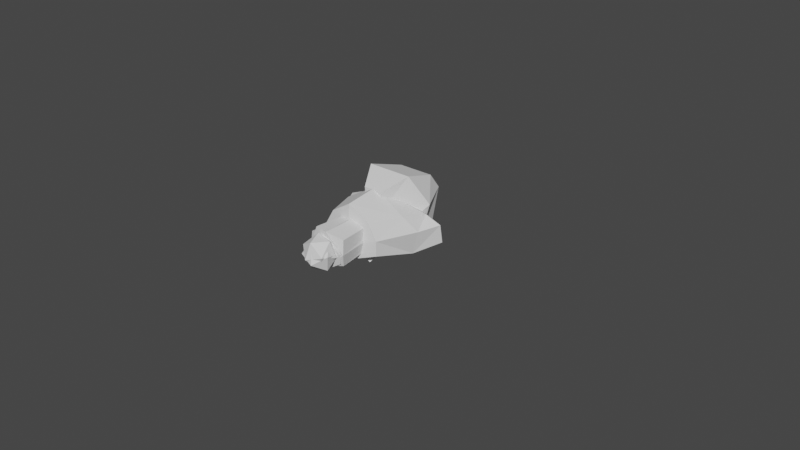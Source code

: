 # Source: male.blend  (saved by Blender 4.3.34; exported with 4.5.12 LTS)
import bpy
from mathutils import Matrix  # noqa: F401  (used for matrix-valued properties, if any)

bpy.ops.wm.read_factory_settings(use_empty=True)
scene = bpy.context.scene
scene.name = 'Scene'

# ---- collections
col_human = bpy.data.collections.new('Human'); scene.collection.children.link(col_human)
col_head = bpy.data.collections.new('Head'); col_human.children.link(col_head)
col_body = bpy.data.collections.new('Body'); col_human.children.link(col_body)
col_arms = bpy.data.collections.new('Arms'); col_human.children.link(col_arms)
col_left_arm = bpy.data.collections.new('Left Arm'); col_arms.children.link(col_left_arm)
col_right_arm = bpy.data.collections.new('Right Arm'); col_arms.children.link(col_right_arm)
col_legs = bpy.data.collections.new('Legs'); col_human.children.link(col_legs)
col_left_leg = bpy.data.collections.new('Left Leg'); col_legs.children.link(col_left_leg)
col_right_leg = bpy.data.collections.new('Right Leg'); col_legs.children.link(col_right_leg)

# ---- world
world_world = bpy.data.worlds.new('World'); scene.world = world_world
world_world.use_nodes = True; world_world.node_tree.nodes.clear()
_N = world_world.node_tree.nodes; _L = world_world.node_tree.links
n0 = _N.new('ShaderNodeOutputWorld'); n0.name = 'World Output'; n0.location = (300, 300)
n1 = _N.new('ShaderNodeBackground'); n1.name = 'Background'; n1.location = (10, 300)
n1.inputs[0].default_value = (0.05088, 0.05088, 0.05088, 1.0)
_L.new(n1.outputs[0], n0.inputs[0])
n0.is_active_output = True
world_world.color = (0.05088, 0.05088, 0.05088)
world_world.use_sun_shadow = False
world_world.sun_shadow_jitter_overblur = 0.0

# ---- meshes
me_head = bpy.data.meshes.new('Head')
me_head.from_pydata([(0.2672, -0.2854, -1.068), (0.4962, -0.24, 0.6442), (0.6221, 0.7898, -0.7205), (0.5076, 1.169, 0.7167), (0.7137, 1.22, -0.01374), (0.6221, -0.5994, -0.4179), (-3.051e-18, 0.7898, -0.7205), (-3.051e-18, 1.169, 0.7167), (-3.051e-18, -0.2854, -1.068), (-3.051e-18, -0.24, 0.6442), (1.207e-08, -0.5994, -0.4179), (-3.051e-18, 1.22, -0.01374), (0.2672, 0.2199, -1.014), (0.5076, 0.2199, 0.9863), (1.0, 0.2199, -0.01374), (-3.051e-18, 0.2199, 0.9863), (-3.051e-18, 0.2199, -1.014)], [], [(11, 7, 3, 4), (14, 13, 1, 5), (16, 12, 0, 8), (12, 14, 5, 0), (6, 11, 4, 2), (0, 5, 10, 8), (13, 15, 9, 1), (5, 1, 9, 10), (3, 7, 15, 13), (2, 4, 14, 12), (6, 2, 12, 16), (4, 3, 13, 14)])
_uv = me_head.uv_layers.new(name='UVMap')
_uv.uv.foreach_set('vector', [0.5, 0.375, 0.625, 0.375, 0.625, 0.5, 0.5, 0.5, 0.5, 0.625, 0.625, 0.625, 0.625, 0.75, 0.5, 0.75, 0.25, 0.625, 0.375, 0.625, 0.375, 0.75, 0.25, 0.75, 0.375, 0.625, 0.5, 0.625, 0.5, 0.75, 0.375, 0.75, 0.375, 0.375, 0.5, 0.375, 0.5, 0.5, 0.375, 0.5, 0.375, 0.75, 0.5, 0.75, 0.5, 0.875, 0.375, 0.875, 0.625, 0.625, 0.75, 0.625, 0.75, 0.75, 0.625, 0.75, 0.5, 0.75, 0.625, 0.75, 0.625, 0.875, 0.5, 0.875, 0.625, 0.5, 0.75, 0.5, 0.75, 0.625, 0.625, 0.625, 0.375, 0.5, 0.5, 0.5, 0.5, 0.625, 0.375, 0.625, 0.25, 0.5, 0.375, 0.5, 0.375, 0.625, 0.25, 0.625, 0.5, 0.5, 0.625, 0.5, 0.625, 0.625, 0.5, 0.625])
me_head.use_remesh_fix_poles = True
me_head.use_remesh_preserve_attributes = False
me_head.update()
me_cube_001 = bpy.data.meshes.new('Cube.001')
me_cube_001.from_pydata([(0.02741, 0.06572, 0.9098), (0.02741, 0.08092, 0.8228), (0.02741, 0.01139, 0.9026), (0.02741, 0.02659, 0.8155), (-0.02741, 0.06572, 0.9098), (-0.02741, 0.08092, 0.8228), (-0.02741, 0.01139, 0.9026), (-0.02741, 0.02659, 0.8155), (0.03654, 0.03855, 0.9062), (0.03654, 0.05376, 0.8191), (-0.03654, 0.03855, 0.9062), (-0.03654, 0.05376, 0.8191), (1.164e-10, 0.002332, 0.9014), (0.0, 0.01754, 0.8143), (1.164e-10, 0.07478, 0.911), (0.0, 0.08998, 0.824)], [], [(8, 9, 3, 2), (12, 13, 7, 6), (10, 11, 5, 4), (14, 15, 1, 0), (6, 7, 11, 10), (0, 1, 9, 8), (4, 5, 15, 14), (2, 3, 13, 12)])
_uv = me_cube_001.uv_layers.new(name='UVMap')
_uv.uv.foreach_set('vector', [0.375, 0.125, 0.625, 0.125, 0.625, 0.25, 0.375, 0.25, 0.375, 0.375, 0.625, 0.375, 0.625, 0.5, 0.375, 0.5, 0.375, 0.625, 0.625, 0.625, 0.625, 0.75, 0.375, 0.75, 0.375, 0.875, 0.625, 0.875, 0.625, 1.0, 0.375, 1.0, 0.375, 0.5, 0.625, 0.5, 0.625, 0.625, 0.375, 0.625, 0.375, 0.0, 0.625, 0.0, 0.625, 0.125, 0.375, 0.125, 0.375, 0.75, 0.625, 0.75, 0.625, 0.875, 0.375, 0.875, 0.375, 0.25, 0.625, 0.25, 0.625, 0.375, 0.375, 0.375])
me_cube_001.use_remesh_fix_poles = True
me_cube_001.use_remesh_preserve_attributes = False
me_cube_001.update()
me_cube_004 = bpy.data.meshes.new('Cube.004')
me_cube_004.from_pydata([(0.5353, 0.1464, 0.114), (0.5403, 0.0745, 0.6537), (0.5603, 0.9316, 0.2867), (0.4623, 0.9366, 0.646), (-0.0231, 0.9323, -0.11), (-0.03852, 0.9729, 0.5956), (-0.02097, 0.1425, -0.2426), (-0.01612, -0.04848, 0.7408), (0.7841, 0.8006, -0.02527), (0.6217, 0.908, 0.767), (-0.01307, 0.908, 0.767), (0.04574, 0.8183, -0.2641)], [], [(4, 5, 3, 2), (8, 9, 1, 0), (11, 8, 0, 6), (9, 10, 7, 1), (0, 1, 7, 6), (3, 5, 10, 9), (4, 2, 8, 11), (2, 3, 9, 8)])
_uv = me_cube_004.uv_layers.new(name='UVMap')
_uv.uv.foreach_set('vector', [0.375, 0.375, 0.625, 0.375, 0.625, 0.5, 0.375, 0.5, 0.375, 0.625, 0.625, 0.625, 0.625, 0.75, 0.375, 0.75, 0.25, 0.625, 0.375, 0.625, 0.375, 0.75, 0.25, 0.75, 0.625, 0.625, 0.75, 0.625, 0.75, 0.75, 0.625, 0.75, 0.375, 0.75, 0.625, 0.75, 0.625, 0.875, 0.375, 0.875, 0.625, 0.5, 0.75, 0.5, 0.75, 0.625, 0.625, 0.625, 0.25, 0.5, 0.375, 0.5, 0.375, 0.625, 0.25, 0.625, 0.375, 0.5, 0.625, 0.5, 0.625, 0.625, 0.375, 0.625])
me_cube_004.use_remesh_fix_poles = True
me_cube_004.use_remesh_preserve_attributes = False
me_cube_004.update()
me_cube_002 = bpy.data.meshes.new('Cube.002')
me_cube_002.from_pydata([(0.4141, 0.1113, -0.313), (0.7441, 0.2663, 0.8431), (0.5779, 0.69, -0.3174), (1.032, 0.7774, 0.9571), (0.7473, 0.9006, 0.4823), (0.6352, 0.1548, 0.3269), (5.127e-17, 0.9058, -0.42), (0.0007593, 0.9564, 0.9979), (-0.006288, -0.1559, -0.3406), (-0.0102, 0.2022, 1.093), (0.009413, -0.2203, 0.3361), (0.002543, 0.9809, 0.2307), (0.5779, 0.4022, -0.3174), (1.041, 0.4022, 0.8803), (0.8615, 0.4394, 0.4788), (0.04475, 0.5112, 1.215), (5.127e-17, 0.618, -0.42)], [], [(7, 3, 4), (14, 13, 1), (16, 12, 0, 8), (12, 14, 5), (6, 11, 4, 2), (5, 10, 8), (13, 15, 9, 1), (1, 9, 10), (3, 7, 15, 13), (4, 14, 12), (6, 2, 12, 16), (4, 3, 13), (5, 14, 1), (0, 12, 5), (2, 4, 12), (14, 4, 13), (5, 1, 10), (0, 5, 8), (11, 7, 4)])
_uv = me_cube_002.uv_layers.new(name='UVMap')
_uv.uv.foreach_set('vector', [0.625, 0.375, 0.625, 0.5, 0.5, 0.5, 0.5, 0.625, 0.625, 0.625, 0.625, 0.75, 0.25, 0.625, 0.375, 0.625, 0.375, 0.75, 0.25, 0.75, 0.375, 0.625, 0.5, 0.625, 0.5, 0.75, 0.375, 0.375, 0.5, 0.375, 0.5, 0.5, 0.375, 0.5, 0.5, 0.75, 0.5, 0.875, 0.375, 0.875, 0.625, 0.625, 0.75, 0.625, 0.75, 0.75, 0.625, 0.75, 0.625, 0.75, 0.625, 0.875, 0.5, 0.875, 0.625, 0.5, 0.75, 0.5, 0.75, 0.625, 0.625, 0.625, 0.5, 0.5, 0.5, 0.625, 0.375, 0.625, 0.25, 0.5, 0.375, 0.5, 0.375, 0.625, 0.25, 0.625, 0.5, 0.5, 0.625, 0.5, 0.625, 0.625, 0.5, 0.75, 0.5, 0.625, 0.625, 0.75, 0.375, 0.75, 0.375, 0.625, 0.5, 0.75, 0.375, 0.5, 0.5, 0.5, 0.375, 0.625, 0.5, 0.625, 0.5, 0.5, 0.625, 0.625, 0.5, 0.75, 0.625, 0.75, 0.5, 0.875, 0.375, 0.75, 0.5, 0.75, 0.375, 0.875, 0.5, 0.375, 0.625, 0.375, 0.5, 0.5])
me_cube_002.use_remesh_fix_poles = True
me_cube_002.use_remesh_preserve_attributes = False
me_cube_002.update()
me_cube_003 = bpy.data.meshes.new('Cube.003')
me_cube_003.from_pydata([(0.5574, -0.4539, -0.3116), (0.4264, -0.4539, 0.7038), (0.7658, 0.6768, -0.1893), (0.6255, 0.6415, 0.6236), (0.8293, -0.05243, -0.1585), (0.9041, 0.02373, 0.731), (0.02901, 0.7284, -0.2167), (0.03611, 0.6943, 0.6366), (0.001779, -0.5715, -0.3206), (0.006575, -0.5869, 0.4956), (0.0, 0.0, 0.766), (0.0, 0.0, -0.287)], [], [(6, 7, 3, 2), (4, 5, 1, 0), (11, 4, 0, 8), (6, 2, 4, 11), (2, 3, 5, 4), (3, 7, 10, 5), (5, 10, 9, 1), (0, 1, 9, 8)])
_uv = me_cube_003.uv_layers.new(name='UVMap')
_uv.uv.foreach_set('vector', [0.375, 0.375, 0.625, 0.375, 0.625, 0.5, 0.375, 0.5, 0.375, 0.625, 0.625, 0.625, 0.625, 0.75, 0.375, 0.75, 0.25, 0.625, 0.375, 0.625, 0.375, 0.75, 0.25, 0.75, 0.25, 0.5, 0.375, 0.5, 0.375, 0.625, 0.25, 0.625, 0.375, 0.5, 0.625, 0.5, 0.625, 0.625, 0.375, 0.625, 0.625, 0.5, 0.75, 0.5, 0.75, 0.625, 0.625, 0.625, 0.625, 0.625, 0.75, 0.625, 0.75, 0.75, 0.625, 0.75, 0.375, 0.75, 0.625, 0.75, 0.625, 0.875, 0.375, 0.875])
me_cube_003.use_remesh_fix_poles = True
me_cube_003.use_remesh_preserve_attributes = False
me_cube_003.update()
me_cube_008 = bpy.data.meshes.new('Cube.008')
me_cube_008.from_pydata([(-1.0, -1.0, -1.0), (-1.0, -1.0, 1.0), (-1.0, 1.95, -1.039), (-1.0, 1.95, 0.9607), (1.0, -1.0, -1.0), (1.0, -1.0, 1.0), (1.0, 1.95, -1.039), (1.0, 1.95, 0.9607), (-1.472, -1.472, 0.01257), (-1.472, 2.422, -0.02669), (1.472, 2.422, -0.02669), (1.472, -1.472, 0.01257)], [], [(8, 1, 3, 9), (9, 3, 7, 10), (10, 7, 5, 11), (11, 5, 1, 8), (2, 6, 4, 0), (7, 3, 1, 5), (4, 11, 8, 0), (6, 10, 11, 4), (2, 9, 10, 6), (0, 8, 9, 2)])
_uv = me_cube_008.uv_layers.new(name='UVMap')
_uv.uv.foreach_set('vector', [0.5016, 0.0, 0.625, 0.0, 0.625, 0.25, 0.5016, 0.25, 0.5016, 0.25, 0.625, 0.25, 0.625, 0.5, 0.5016, 0.5, 0.5016, 0.5, 0.625, 0.5, 0.625, 0.75, 0.5016, 0.75, 0.5016, 0.75, 0.625, 0.75, 0.625, 1.0, 0.5016, 1.0, 0.125, 0.5, 0.375, 0.5, 0.375, 0.75, 0.125, 0.75, 0.625, 0.5, 0.875, 0.5, 0.875, 0.75, 0.625, 0.75, 0.375, 0.75, 0.5016, 0.75, 0.5016, 1.0, 0.375, 1.0, 0.375, 0.5, 0.5016, 0.5, 0.5016, 0.75, 0.375, 0.75, 0.375, 0.25, 0.5016, 0.25, 0.5016, 0.5, 0.375, 0.5, 0.375, 0.0, 0.5016, 0.0, 0.5016, 0.25, 0.375, 0.25])
me_cube_008.use_remesh_fix_poles = True
me_cube_008.use_remesh_preserve_attributes = False
me_cube_008.update()
me_icosphere_005 = bpy.data.meshes.new('Icosphere.005')
me_icosphere_005.from_pydata([(0.0, 0.0, -1.0), (0.7236, -0.5257, -0.4472), (-0.2764, -0.8506, -0.4472), (-0.8944, 0.0, -0.4472), (-0.2764, 0.8506, -0.4472), (0.7236, 0.5257, -0.4472), (0.2764, -0.8506, 0.4472), (-0.7236, -0.5257, 0.4472), (-0.7236, 0.5257, 0.4472), (0.2764, 0.8506, 0.4472), (0.8944, 0.0, 0.4472), (0.0, 0.0, 1.0)], [], [(0, 1, 2), (1, 0, 5), (0, 2, 3), (0, 3, 4), (0, 4, 5), (1, 5, 10), (2, 1, 6), (3, 2, 7), (4, 3, 8), (5, 4, 9), (1, 10, 6), (2, 6, 7), (3, 7, 8), (4, 8, 9), (5, 9, 10), (6, 10, 11), (7, 6, 11), (8, 7, 11), (9, 8, 11), (10, 9, 11)])
_uv = me_icosphere_005.uv_layers.new(name='UVMap')
_uv.uv.foreach_set('vector', [0.1818, 0.0, 0.2727, 0.1575, 0.09091, 0.1575, 0.2727, 0.1575, 0.3636, 0.0, 0.4545, 0.1575, 0.9091, 0.0, 1.0, 0.1575, 0.8182, 0.1575, 0.7273, 0.0, 0.8182, 0.1575, 0.6364, 0.1575, 0.5455, 0.0, 0.6364, 0.1575, 0.4545, 0.1575, 0.2727, 0.1575, 0.4545, 0.1575, 0.3636, 0.3149, 0.09091, 0.1575, 0.2727, 0.1575, 0.1818, 0.3149, 0.8182, 0.1575, 1.0, 0.1575, 0.9091, 0.3149, 0.6364, 0.1575, 0.8182, 0.1575, 0.7273, 0.3149, 0.4545, 0.1575, 0.6364, 0.1575, 0.5455, 0.3149, 0.2727, 0.1575, 0.3636, 0.3149, 0.1818, 0.3149, 0.09091, 0.1575, 0.1818, 0.3149, 0.0, 0.3149, 0.8182, 0.1575, 0.9091, 0.3149, 0.7273, 0.3149, 0.6364, 0.1575, 0.7273, 0.3149, 0.5455, 0.3149, 0.4545, 0.1575, 0.5455, 0.3149, 0.3636, 0.3149, 0.1818, 0.3149, 0.3636, 0.3149, 0.2727, 0.4724, 0.0, 0.3149, 0.1818, 0.3149, 0.09091, 0.4724, 0.7273, 0.3149, 0.9091, 0.3149, 0.8182, 0.4724, 0.5455, 0.3149, 0.7273, 0.3149, 0.6364, 0.4724, 0.3636, 0.3149, 0.5455, 0.3149, 0.4545, 0.4724])
me_icosphere_005.use_remesh_fix_poles = True
me_icosphere_005.use_remesh_preserve_attributes = False
me_icosphere_005.update()
me_cube_009 = bpy.data.meshes.new('Cube.009')
me_cube_009.from_pydata([(-0.2314, -0.6664, -0.8336), (-1.0, -1.0, 1.0), (-0.2314, 0.6937, -0.8336), (-1.0, 1.0, 1.0), (1.129, -0.6664, -0.8336), (1.0, -1.0, 1.0), (1.129, 0.6937, -0.8336), (1.0, 1.0, 1.0), (-0.76, -1.055, 0.4244), (-0.76, 1.055, 0.4244), (1.349, 1.055, 0.4244), (1.349, -1.055, 0.4244)], [], [(8, 1, 3, 9), (9, 3, 7, 10), (10, 7, 5, 11), (11, 5, 1, 8), (2, 6, 4, 0), (7, 3, 1, 5), (4, 11, 8, 0), (6, 10, 11, 4), (2, 9, 10, 6), (0, 8, 9, 2)])
_uv = me_cube_009.uv_layers.new(name='UVMap')
_uv.uv.foreach_set('vector', [0.5523, 0.0, 0.625, 0.0, 0.625, 0.25, 0.5523, 0.25, 0.5523, 0.25, 0.625, 0.25, 0.625, 0.5, 0.5523, 0.5, 0.5523, 0.5, 0.625, 0.5, 0.625, 0.75, 0.5523, 0.75, 0.5523, 0.75, 0.625, 0.75, 0.625, 1.0, 0.5523, 1.0, 0.125, 0.5, 0.375, 0.5, 0.375, 0.75, 0.125, 0.75, 0.625, 0.5, 0.875, 0.5, 0.875, 0.75, 0.625, 0.75, 0.375, 0.75, 0.5523, 0.75, 0.5523, 1.0, 0.375, 1.0, 0.375, 0.5, 0.5523, 0.5, 0.5523, 0.75, 0.375, 0.75, 0.375, 0.25, 0.5523, 0.25, 0.5523, 0.5, 0.375, 0.5, 0.375, 0.0, 0.5523, 0.0, 0.5523, 0.25, 0.375, 0.25])
me_cube_009.use_remesh_fix_poles = True
me_cube_009.use_remesh_preserve_attributes = False
me_cube_009.update()
me_cube_011 = bpy.data.meshes.new('Cube.011')
me_cube_011.from_pydata([(-1.0, -0.4043, -0.955), (-0.7638, -0.5003, 1.0), (-1.0, 0.6511, -0.8143), (-0.7638, 0.6742, 1.006), (0.07888, -0.3945, -0.9453), (0.6461, -0.4937, 1.019), (0.07888, 0.6608, -0.8046), (0.6461, 0.6807, 1.025), (-0.8237, -0.7505, 0.4992), (-0.8237, 0.7516, 0.4964), (0.6461, 0.7573, 0.506), (0.6461, -0.7448, 0.5088)], [], [(8, 1, 3, 9), (9, 3, 7, 10), (10, 7, 5, 11), (11, 5, 1, 8), (2, 6, 4, 0), (7, 3, 1, 5), (4, 11, 8, 0), (6, 10, 11, 4), (2, 9, 10, 6), (0, 8, 9, 2)])
_uv = me_cube_011.uv_layers.new(name='UVMap')
_uv.uv.foreach_set('vector', [0.5, 0.0, 0.625, 0.0, 0.625, 0.25, 0.5, 0.25, 0.5, 0.25, 0.625, 0.25, 0.625, 0.5, 0.5, 0.5, 0.5, 0.5, 0.625, 0.5, 0.625, 0.75, 0.5, 0.75, 0.5, 0.75, 0.625, 0.75, 0.625, 1.0, 0.5, 1.0, 0.125, 0.5, 0.375, 0.5, 0.375, 0.75, 0.125, 0.75, 0.625, 0.5, 0.875, 0.5, 0.875, 0.75, 0.625, 0.75, 0.375, 0.75, 0.5, 0.75, 0.5, 1.0, 0.375, 1.0, 0.375, 0.5, 0.5, 0.5, 0.5, 0.75, 0.375, 0.75, 0.375, 0.25, 0.5, 0.25, 0.5, 0.5, 0.375, 0.5, 0.375, 0.0, 0.5, 0.0, 0.5, 0.25, 0.375, 0.25])
me_cube_011.use_remesh_fix_poles = True
me_cube_011.use_remesh_preserve_attributes = False
me_cube_011.update()
me_icosphere_004 = bpy.data.meshes.new('Icosphere.004')
me_icosphere_004.from_pydata([(0.0, 0.0, -1.0), (0.7236, -0.5257, -0.4472), (-0.2764, -0.8506, -0.4472), (-0.8944, 0.0, -0.4472), (-0.2764, 0.8506, -0.4472), (0.7236, 0.5257, -0.4472), (0.2764, -0.8506, 0.4472), (-0.7236, -0.5257, 0.4472), (-0.7236, 0.5257, 0.4472), (0.2764, 0.8506, 0.4472), (0.8944, 0.0, 0.4472), (0.0, 0.0, 1.0)], [], [(0, 1, 2), (1, 0, 5), (0, 2, 3), (0, 3, 4), (0, 4, 5), (1, 5, 10), (2, 1, 6), (3, 2, 7), (4, 3, 8), (5, 4, 9), (1, 10, 6), (2, 6, 7), (3, 7, 8), (4, 8, 9), (5, 9, 10), (6, 10, 11), (7, 6, 11), (8, 7, 11), (9, 8, 11), (10, 9, 11)])
_uv = me_icosphere_004.uv_layers.new(name='UVMap')
_uv.uv.foreach_set('vector', [0.1818, 0.0, 0.2727, 0.1575, 0.09091, 0.1575, 0.2727, 0.1575, 0.3636, 0.0, 0.4545, 0.1575, 0.9091, 0.0, 1.0, 0.1575, 0.8182, 0.1575, 0.7273, 0.0, 0.8182, 0.1575, 0.6364, 0.1575, 0.5455, 0.0, 0.6364, 0.1575, 0.4545, 0.1575, 0.2727, 0.1575, 0.4545, 0.1575, 0.3636, 0.3149, 0.09091, 0.1575, 0.2727, 0.1575, 0.1818, 0.3149, 0.8182, 0.1575, 1.0, 0.1575, 0.9091, 0.3149, 0.6364, 0.1575, 0.8182, 0.1575, 0.7273, 0.3149, 0.4545, 0.1575, 0.6364, 0.1575, 0.5455, 0.3149, 0.2727, 0.1575, 0.3636, 0.3149, 0.1818, 0.3149, 0.09091, 0.1575, 0.1818, 0.3149, 0.0, 0.3149, 0.8182, 0.1575, 0.9091, 0.3149, 0.7273, 0.3149, 0.6364, 0.1575, 0.7273, 0.3149, 0.5455, 0.3149, 0.4545, 0.1575, 0.5455, 0.3149, 0.3636, 0.3149, 0.1818, 0.3149, 0.3636, 0.3149, 0.2727, 0.4724, 0.0, 0.3149, 0.1818, 0.3149, 0.09091, 0.4724, 0.7273, 0.3149, 0.9091, 0.3149, 0.8182, 0.4724, 0.5455, 0.3149, 0.7273, 0.3149, 0.6364, 0.4724, 0.3636, 0.3149, 0.5455, 0.3149, 0.4545, 0.4724])
me_icosphere_004.use_remesh_fix_poles = True
me_icosphere_004.use_remesh_preserve_attributes = False
me_icosphere_004.update()
me_cube_010 = bpy.data.meshes.new('Cube.010')
me_cube_010.from_pydata([(-1.0, -1.0, -1.0), (-1.0, -1.0, 1.0), (-1.0, 1.95, -1.039), (-1.0, 1.95, 0.9607), (1.0, -1.0, -1.0), (1.0, -1.0, 1.0), (1.0, 1.95, -1.039), (1.0, 1.95, 0.9607), (-1.472, -1.472, 0.01257), (-1.472, 2.422, -0.02669), (1.472, 2.422, -0.02669), (1.472, -1.472, 0.01257)], [], [(8, 1, 3, 9), (9, 3, 7, 10), (10, 7, 5, 11), (11, 5, 1, 8), (2, 6, 4, 0), (7, 3, 1, 5), (4, 11, 8, 0), (6, 10, 11, 4), (2, 9, 10, 6), (0, 8, 9, 2)])
_uv = me_cube_010.uv_layers.new(name='UVMap')
_uv.uv.foreach_set('vector', [0.5016, 0.0, 0.625, 0.0, 0.625, 0.25, 0.5016, 0.25, 0.5016, 0.25, 0.625, 0.25, 0.625, 0.5, 0.5016, 0.5, 0.5016, 0.5, 0.625, 0.5, 0.625, 0.75, 0.5016, 0.75, 0.5016, 0.75, 0.625, 0.75, 0.625, 1.0, 0.5016, 1.0, 0.125, 0.5, 0.375, 0.5, 0.375, 0.75, 0.125, 0.75, 0.625, 0.5, 0.875, 0.5, 0.875, 0.75, 0.625, 0.75, 0.375, 0.75, 0.5016, 0.75, 0.5016, 1.0, 0.375, 1.0, 0.375, 0.5, 0.5016, 0.5, 0.5016, 0.75, 0.375, 0.75, 0.375, 0.25, 0.5016, 0.25, 0.5016, 0.5, 0.375, 0.5, 0.375, 0.0, 0.5016, 0.0, 0.5016, 0.25, 0.375, 0.25])
me_cube_010.use_remesh_fix_poles = True
me_cube_010.use_remesh_preserve_attributes = False
me_cube_010.update()
me_icosphere_006 = bpy.data.meshes.new('Icosphere.006')
me_icosphere_006.from_pydata([(0.0, 0.0, -1.0), (0.7236, -0.5257, -0.4472), (-0.2764, -0.8506, -0.4472), (-0.8944, 0.0, -0.4472), (-0.2764, 0.8506, -0.4472), (0.7236, 0.5257, -0.4472), (0.2764, -0.8506, 0.4472), (-0.7236, -0.5257, 0.4472), (-0.7236, 0.5257, 0.4472), (0.2764, 0.8506, 0.4472), (0.8944, 0.0, 0.4472), (0.0, 0.0, 1.0)], [], [(0, 1, 2), (1, 0, 5), (0, 2, 3), (0, 3, 4), (0, 4, 5), (1, 5, 10), (2, 1, 6), (3, 2, 7), (4, 3, 8), (5, 4, 9), (1, 10, 6), (2, 6, 7), (3, 7, 8), (4, 8, 9), (5, 9, 10), (6, 10, 11), (7, 6, 11), (8, 7, 11), (9, 8, 11), (10, 9, 11)])
_uv = me_icosphere_006.uv_layers.new(name='UVMap')
_uv.uv.foreach_set('vector', [0.1818, 0.0, 0.2727, 0.1575, 0.09091, 0.1575, 0.2727, 0.1575, 0.3636, 0.0, 0.4545, 0.1575, 0.9091, 0.0, 1.0, 0.1575, 0.8182, 0.1575, 0.7273, 0.0, 0.8182, 0.1575, 0.6364, 0.1575, 0.5455, 0.0, 0.6364, 0.1575, 0.4545, 0.1575, 0.2727, 0.1575, 0.4545, 0.1575, 0.3636, 0.3149, 0.09091, 0.1575, 0.2727, 0.1575, 0.1818, 0.3149, 0.8182, 0.1575, 1.0, 0.1575, 0.9091, 0.3149, 0.6364, 0.1575, 0.8182, 0.1575, 0.7273, 0.3149, 0.4545, 0.1575, 0.6364, 0.1575, 0.5455, 0.3149, 0.2727, 0.1575, 0.3636, 0.3149, 0.1818, 0.3149, 0.09091, 0.1575, 0.1818, 0.3149, 0.0, 0.3149, 0.8182, 0.1575, 0.9091, 0.3149, 0.7273, 0.3149, 0.6364, 0.1575, 0.7273, 0.3149, 0.5455, 0.3149, 0.4545, 0.1575, 0.5455, 0.3149, 0.3636, 0.3149, 0.1818, 0.3149, 0.3636, 0.3149, 0.2727, 0.4724, 0.0, 0.3149, 0.1818, 0.3149, 0.09091, 0.4724, 0.7273, 0.3149, 0.9091, 0.3149, 0.8182, 0.4724, 0.5455, 0.3149, 0.7273, 0.3149, 0.6364, 0.4724, 0.3636, 0.3149, 0.5455, 0.3149, 0.4545, 0.4724])
me_icosphere_006.use_remesh_fix_poles = True
me_icosphere_006.use_remesh_preserve_attributes = False
me_icosphere_006.update()
me_cube_012 = bpy.data.meshes.new('Cube.012')
me_cube_012.from_pydata([(-0.2314, -0.6664, -0.8336), (-1.0, -1.0, 1.0), (-0.2314, 0.6937, -0.8336), (-1.0, 1.0, 1.0), (1.129, -0.6664, -0.8336), (1.0, -1.0, 1.0), (1.129, 0.6937, -0.8336), (1.0, 1.0, 1.0), (-0.76, -1.055, 0.4244), (-0.76, 1.055, 0.4244), (1.349, 1.055, 0.4244), (1.349, -1.055, 0.4244)], [], [(8, 1, 3, 9), (9, 3, 7, 10), (10, 7, 5, 11), (11, 5, 1, 8), (2, 6, 4, 0), (7, 3, 1, 5), (4, 11, 8, 0), (6, 10, 11, 4), (2, 9, 10, 6), (0, 8, 9, 2)])
_uv = me_cube_012.uv_layers.new(name='UVMap')
_uv.uv.foreach_set('vector', [0.5523, 0.0, 0.625, 0.0, 0.625, 0.25, 0.5523, 0.25, 0.5523, 0.25, 0.625, 0.25, 0.625, 0.5, 0.5523, 0.5, 0.5523, 0.5, 0.625, 0.5, 0.625, 0.75, 0.5523, 0.75, 0.5523, 0.75, 0.625, 0.75, 0.625, 1.0, 0.5523, 1.0, 0.125, 0.5, 0.375, 0.5, 0.375, 0.75, 0.125, 0.75, 0.625, 0.5, 0.875, 0.5, 0.875, 0.75, 0.625, 0.75, 0.375, 0.75, 0.5523, 0.75, 0.5523, 1.0, 0.375, 1.0, 0.375, 0.5, 0.5523, 0.5, 0.5523, 0.75, 0.375, 0.75, 0.375, 0.25, 0.5523, 0.25, 0.5523, 0.5, 0.375, 0.5, 0.375, 0.0, 0.5523, 0.0, 0.5523, 0.25, 0.375, 0.25])
me_cube_012.use_remesh_fix_poles = True
me_cube_012.use_remesh_preserve_attributes = False
me_cube_012.update()
me_cube_013 = bpy.data.meshes.new('Cube.013')
me_cube_013.from_pydata([(-1.0, -0.4043, -0.955), (-0.7638, -0.5003, 1.0), (-1.0, 0.6511, -0.8143), (-0.7638, 0.6742, 1.006), (0.07888, -0.3945, -0.9453), (0.6461, -0.4937, 1.019), (0.07888, 0.6608, -0.8046), (0.6461, 0.6807, 1.025), (-0.8237, -0.7505, 0.4992), (-0.8237, 0.7516, 0.4964), (0.6461, 0.7573, 0.506), (0.6461, -0.7448, 0.5088)], [], [(8, 1, 3, 9), (9, 3, 7, 10), (10, 7, 5, 11), (11, 5, 1, 8), (2, 6, 4, 0), (7, 3, 1, 5), (4, 11, 8, 0), (6, 10, 11, 4), (2, 9, 10, 6), (0, 8, 9, 2)])
_uv = me_cube_013.uv_layers.new(name='UVMap')
_uv.uv.foreach_set('vector', [0.5, 0.0, 0.625, 0.0, 0.625, 0.25, 0.5, 0.25, 0.5, 0.25, 0.625, 0.25, 0.625, 0.5, 0.5, 0.5, 0.5, 0.5, 0.625, 0.5, 0.625, 0.75, 0.5, 0.75, 0.5, 0.75, 0.625, 0.75, 0.625, 1.0, 0.5, 1.0, 0.125, 0.5, 0.375, 0.5, 0.375, 0.75, 0.125, 0.75, 0.625, 0.5, 0.875, 0.5, 0.875, 0.75, 0.625, 0.75, 0.375, 0.75, 0.5, 0.75, 0.5, 1.0, 0.375, 1.0, 0.375, 0.5, 0.5, 0.5, 0.5, 0.75, 0.375, 0.75, 0.375, 0.25, 0.5, 0.25, 0.5, 0.5, 0.375, 0.5, 0.375, 0.0, 0.5, 0.0, 0.5, 0.25, 0.375, 0.25])
me_cube_013.use_remesh_fix_poles = True
me_cube_013.use_remesh_preserve_attributes = False
me_cube_013.update()
me_icosphere_007 = bpy.data.meshes.new('Icosphere.007')
me_icosphere_007.from_pydata([(0.0, 0.0, -1.0), (0.7236, -0.5257, -0.4472), (-0.2764, -0.8506, -0.4472), (-0.8944, 0.0, -0.4472), (-0.2764, 0.8506, -0.4472), (0.7236, 0.5257, -0.4472), (0.2764, -0.8506, 0.4472), (-0.7236, -0.5257, 0.4472), (-0.7236, 0.5257, 0.4472), (0.2764, 0.8506, 0.4472), (0.8944, 0.0, 0.4472), (0.0, 0.0, 1.0)], [], [(0, 1, 2), (1, 0, 5), (0, 2, 3), (0, 3, 4), (0, 4, 5), (1, 5, 10), (2, 1, 6), (3, 2, 7), (4, 3, 8), (5, 4, 9), (1, 10, 6), (2, 6, 7), (3, 7, 8), (4, 8, 9), (5, 9, 10), (6, 10, 11), (7, 6, 11), (8, 7, 11), (9, 8, 11), (10, 9, 11)])
_uv = me_icosphere_007.uv_layers.new(name='UVMap')
_uv.uv.foreach_set('vector', [0.1818, 0.0, 0.2727, 0.1575, 0.09091, 0.1575, 0.2727, 0.1575, 0.3636, 0.0, 0.4545, 0.1575, 0.9091, 0.0, 1.0, 0.1575, 0.8182, 0.1575, 0.7273, 0.0, 0.8182, 0.1575, 0.6364, 0.1575, 0.5455, 0.0, 0.6364, 0.1575, 0.4545, 0.1575, 0.2727, 0.1575, 0.4545, 0.1575, 0.3636, 0.3149, 0.09091, 0.1575, 0.2727, 0.1575, 0.1818, 0.3149, 0.8182, 0.1575, 1.0, 0.1575, 0.9091, 0.3149, 0.6364, 0.1575, 0.8182, 0.1575, 0.7273, 0.3149, 0.4545, 0.1575, 0.6364, 0.1575, 0.5455, 0.3149, 0.2727, 0.1575, 0.3636, 0.3149, 0.1818, 0.3149, 0.09091, 0.1575, 0.1818, 0.3149, 0.0, 0.3149, 0.8182, 0.1575, 0.9091, 0.3149, 0.7273, 0.3149, 0.6364, 0.1575, 0.7273, 0.3149, 0.5455, 0.3149, 0.4545, 0.1575, 0.5455, 0.3149, 0.3636, 0.3149, 0.1818, 0.3149, 0.3636, 0.3149, 0.2727, 0.4724, 0.0, 0.3149, 0.1818, 0.3149, 0.09091, 0.4724, 0.7273, 0.3149, 0.9091, 0.3149, 0.8182, 0.4724, 0.5455, 0.3149, 0.7273, 0.3149, 0.6364, 0.4724, 0.3636, 0.3149, 0.5455, 0.3149, 0.4545, 0.4724])
me_icosphere_007.use_remesh_fix_poles = True
me_icosphere_007.use_remesh_preserve_attributes = False
me_icosphere_007.update()
me_icosphere_003 = bpy.data.meshes.new('Icosphere.003')
me_icosphere_003.from_pydata([(0.0, 0.0, -1.0), (0.7236, -0.5257, -0.4472), (-0.2764, -0.8506, -0.4472), (-0.8944, 0.0, -0.4472), (-0.2764, 0.8506, -0.4472), (0.7236, 0.5257, -0.4472), (0.2764, -0.8506, 0.4472), (-0.7236, -0.5257, 0.4472), (-0.7236, 0.5257, 0.4472), (0.2764, 0.8506, 0.4472), (0.8944, 0.0, 0.4472), (0.0, 0.0, 1.0)], [], [(0, 1, 2), (1, 0, 5), (0, 2, 3), (0, 3, 4), (0, 4, 5), (1, 5, 10), (2, 1, 6), (3, 2, 7), (4, 3, 8), (5, 4, 9), (1, 10, 6), (2, 6, 7), (3, 7, 8), (4, 8, 9), (5, 9, 10), (6, 10, 11), (7, 6, 11), (8, 7, 11), (9, 8, 11), (10, 9, 11)])
_uv = me_icosphere_003.uv_layers.new(name='UVMap')
_uv.uv.foreach_set('vector', [0.1818, 0.0, 0.2727, 0.1575, 0.09091, 0.1575, 0.2727, 0.1575, 0.3636, 0.0, 0.4545, 0.1575, 0.9091, 0.0, 1.0, 0.1575, 0.8182, 0.1575, 0.7273, 0.0, 0.8182, 0.1575, 0.6364, 0.1575, 0.5455, 0.0, 0.6364, 0.1575, 0.4545, 0.1575, 0.2727, 0.1575, 0.4545, 0.1575, 0.3636, 0.3149, 0.09091, 0.1575, 0.2727, 0.1575, 0.1818, 0.3149, 0.8182, 0.1575, 1.0, 0.1575, 0.9091, 0.3149, 0.6364, 0.1575, 0.8182, 0.1575, 0.7273, 0.3149, 0.4545, 0.1575, 0.6364, 0.1575, 0.5455, 0.3149, 0.2727, 0.1575, 0.3636, 0.3149, 0.1818, 0.3149, 0.09091, 0.1575, 0.1818, 0.3149, 0.0, 0.3149, 0.8182, 0.1575, 0.9091, 0.3149, 0.7273, 0.3149, 0.6364, 0.1575, 0.7273, 0.3149, 0.5455, 0.3149, 0.4545, 0.1575, 0.5455, 0.3149, 0.3636, 0.3149, 0.1818, 0.3149, 0.3636, 0.3149, 0.2727, 0.4724, 0.0, 0.3149, 0.1818, 0.3149, 0.09091, 0.4724, 0.7273, 0.3149, 0.9091, 0.3149, 0.8182, 0.4724, 0.5455, 0.3149, 0.7273, 0.3149, 0.6364, 0.4724, 0.3636, 0.3149, 0.5455, 0.3149, 0.4545, 0.4724])
me_icosphere_003.use_remesh_fix_poles = True
me_icosphere_003.use_remesh_preserve_attributes = False
me_icosphere_003.update()
me_cube_007 = bpy.data.meshes.new('Cube.007')
me_cube_007.from_pydata([(-0.5872, -8.081, -0.9841), (-0.5872, -8.113, -0.03202), (-2.238, 2.318, -1.079), (-2.148, 1.732, 2.266), (4.699, -8.081, -1.064), (4.699, -8.113, -0.1114), (0.941, 2.318, -1.159), (0.5066, 1.463, 1.964), (-2.238, -1.524, -0.9427), (-2.238, -1.596, 2.35), (2.507, -1.524, -1.022), (1.0, -1.596, 2.35)], [], [(8, 9, 3, 2), (2, 3, 7, 6), (10, 11, 5, 4), (4, 5, 1, 0), (8, 10, 4, 0), (11, 9, 1, 5), (7, 3, 9, 11), (2, 6, 10, 8), (6, 7, 11, 10), (0, 1, 9, 8)])
_uv = me_cube_007.uv_layers.new(name='UVMap')
_uv.uv.foreach_set('vector', [0.375, 0.0694, 0.625, 0.0694, 0.625, 0.25, 0.375, 0.25, 0.375, 0.25, 0.625, 0.25, 0.625, 0.5, 0.375, 0.5, 0.375, 0.6806, 0.625, 0.6806, 0.625, 0.75, 0.375, 0.75, 0.375, 0.75, 0.625, 0.75, 0.625, 1.0, 0.375, 1.0, 0.125, 0.6806, 0.375, 0.6806, 0.375, 0.75, 0.125, 0.75, 0.625, 0.6806, 0.875, 0.6806, 0.875, 0.75, 0.625, 0.75, 0.625, 0.5, 0.875, 0.5, 0.875, 0.6806, 0.625, 0.6806, 0.125, 0.5, 0.375, 0.5, 0.375, 0.6806, 0.125, 0.6806, 0.375, 0.5, 0.625, 0.5, 0.625, 0.6806, 0.375, 0.6806, 0.375, 0.0, 0.625, 0.0, 0.625, 0.0694, 0.375, 0.0694])
me_cube_007.use_remesh_fix_poles = True
me_cube_007.use_remesh_preserve_attributes = False
me_cube_007.update()
me_icosphere_001 = bpy.data.meshes.new('Icosphere.001')
me_icosphere_001.from_pydata([(0.0, 0.0, -1.0), (0.7236, -0.5257, -0.4472), (-0.2764, -0.8506, -0.4472), (-0.8944, 0.0, -0.4472), (-0.2764, 0.8506, -0.4472), (0.7236, 0.5257, -0.4472), (0.2764, -0.8506, 0.4472), (-0.7236, -0.5257, 0.4472), (-0.7236, 0.5257, 0.4472), (0.2764, 0.8506, 0.4472), (0.8944, 0.0, 0.4472), (0.0, 0.0, 1.0)], [], [(0, 1, 2), (1, 0, 5), (0, 2, 3), (0, 3, 4), (0, 4, 5), (1, 5, 10), (2, 1, 6), (3, 2, 7), (4, 3, 8), (5, 4, 9), (1, 10, 6), (2, 6, 7), (3, 7, 8), (4, 8, 9), (5, 9, 10), (6, 10, 11), (7, 6, 11), (8, 7, 11), (9, 8, 11), (10, 9, 11)])
_uv = me_icosphere_001.uv_layers.new(name='UVMap')
_uv.uv.foreach_set('vector', [0.1818, 0.0, 0.2727, 0.1575, 0.09091, 0.1575, 0.2727, 0.1575, 0.3636, 0.0, 0.4545, 0.1575, 0.9091, 0.0, 1.0, 0.1575, 0.8182, 0.1575, 0.7273, 0.0, 0.8182, 0.1575, 0.6364, 0.1575, 0.5455, 0.0, 0.6364, 0.1575, 0.4545, 0.1575, 0.2727, 0.1575, 0.4545, 0.1575, 0.3636, 0.3149, 0.09091, 0.1575, 0.2727, 0.1575, 0.1818, 0.3149, 0.8182, 0.1575, 1.0, 0.1575, 0.9091, 0.3149, 0.6364, 0.1575, 0.8182, 0.1575, 0.7273, 0.3149, 0.4545, 0.1575, 0.6364, 0.1575, 0.5455, 0.3149, 0.2727, 0.1575, 0.3636, 0.3149, 0.1818, 0.3149, 0.09091, 0.1575, 0.1818, 0.3149, 0.0, 0.3149, 0.8182, 0.1575, 0.9091, 0.3149, 0.7273, 0.3149, 0.6364, 0.1575, 0.7273, 0.3149, 0.5455, 0.3149, 0.4545, 0.1575, 0.5455, 0.3149, 0.3636, 0.3149, 0.1818, 0.3149, 0.3636, 0.3149, 0.2727, 0.4724, 0.0, 0.3149, 0.1818, 0.3149, 0.09091, 0.4724, 0.7273, 0.3149, 0.9091, 0.3149, 0.8182, 0.4724, 0.5455, 0.3149, 0.7273, 0.3149, 0.6364, 0.4724, 0.3636, 0.3149, 0.5455, 0.3149, 0.4545, 0.4724])
me_icosphere_001.use_remesh_fix_poles = True
me_icosphere_001.use_remesh_preserve_attributes = False
me_icosphere_001.update()
me_icosphere_002 = bpy.data.meshes.new('Icosphere.002')
me_icosphere_002.from_pydata([(0.0, 0.0, -1.0), (0.7236, -0.5257, -0.4472), (-0.2764, -0.8506, -0.4472), (-0.8944, 0.0, -0.4472), (-0.2764, 0.8506, -0.4472), (0.7236, 0.5257, -0.4472), (0.2764, -0.8506, 0.4472), (-0.7236, -0.5257, 0.4472), (-0.7236, 0.5257, 0.4472), (0.2764, 0.8506, 0.4472), (0.8944, 0.0, 0.4472), (0.0, 0.0, 1.0)], [], [(0, 1, 2), (1, 0, 5), (0, 2, 3), (0, 3, 4), (0, 4, 5), (1, 5, 10), (2, 1, 6), (3, 2, 7), (4, 3, 8), (5, 4, 9), (1, 10, 6), (2, 6, 7), (3, 7, 8), (4, 8, 9), (5, 9, 10), (6, 10, 11), (7, 6, 11), (8, 7, 11), (9, 8, 11), (10, 9, 11)])
_uv = me_icosphere_002.uv_layers.new(name='UVMap')
_uv.uv.foreach_set('vector', [0.1818, 0.0, 0.2727, 0.1575, 0.09091, 0.1575, 0.2727, 0.1575, 0.3636, 0.0, 0.4545, 0.1575, 0.9091, 0.0, 1.0, 0.1575, 0.8182, 0.1575, 0.7273, 0.0, 0.8182, 0.1575, 0.6364, 0.1575, 0.5455, 0.0, 0.6364, 0.1575, 0.4545, 0.1575, 0.2727, 0.1575, 0.4545, 0.1575, 0.3636, 0.3149, 0.09091, 0.1575, 0.2727, 0.1575, 0.1818, 0.3149, 0.8182, 0.1575, 1.0, 0.1575, 0.9091, 0.3149, 0.6364, 0.1575, 0.8182, 0.1575, 0.7273, 0.3149, 0.4545, 0.1575, 0.6364, 0.1575, 0.5455, 0.3149, 0.2727, 0.1575, 0.3636, 0.3149, 0.1818, 0.3149, 0.09091, 0.1575, 0.1818, 0.3149, 0.0, 0.3149, 0.8182, 0.1575, 0.9091, 0.3149, 0.7273, 0.3149, 0.6364, 0.1575, 0.7273, 0.3149, 0.5455, 0.3149, 0.4545, 0.1575, 0.5455, 0.3149, 0.3636, 0.3149, 0.1818, 0.3149, 0.3636, 0.3149, 0.2727, 0.4724, 0.0, 0.3149, 0.1818, 0.3149, 0.09091, 0.4724, 0.7273, 0.3149, 0.9091, 0.3149, 0.8182, 0.4724, 0.5455, 0.3149, 0.7273, 0.3149, 0.6364, 0.4724, 0.3636, 0.3149, 0.5455, 0.3149, 0.4545, 0.4724])
me_icosphere_002.use_remesh_fix_poles = True
me_icosphere_002.use_remesh_preserve_attributes = False
me_icosphere_002.update()
me_cube_006 = bpy.data.meshes.new('Cube.006')
me_cube_006.from_pydata([(-0.536, -0.6584, -0.974), (-0.6983, -0.9407, 0.3377), (-0.5245, 1.08, -0.958), (-0.6983, 0.4244, 0.3377), (0.7555, -0.5789, -0.9266), (0.7611, -0.8113, -0.04843), (0.7547, 1.201, -0.9316), (0.96, 0.5845, -0.06431), (-0.0008087, 1.233, -1.005), (0.0, 1.0, 1.0), (0.0, -1.0, -1.0), (0.0, -1.0, 1.0), (-0.7775, 0.1864, -0.9751), (-0.7131, 0.2048, 0.8149), (1.0, 0.0, -1.0), (0.8497, 0.007769, 0.945)], [], [(12, 13, 3, 2), (9, 7, 6), (10, 11, 1, 0), (14, 4, 10), (13, 1, 11), (7, 9, 15), (4, 5, 11, 10), (2, 3, 9), (14, 10, 12, 8), (11, 15, 9), (9, 3, 13), (8, 6, 14), (0, 1, 13, 12), (8, 9, 6), (2, 8, 12), (0, 12, 10), (8, 2, 9), (4, 14, 5), (14, 6, 5), (5, 15, 11), (7, 5, 6), (13, 11, 9), (15, 5, 7)])
_uv = me_cube_006.uv_layers.new(name='UVMap')
_uv.uv.foreach_set('vector', [0.375, 0.125, 0.625, 0.125, 0.625, 0.25, 0.375, 0.25, 0.625, 0.375, 0.625, 0.5, 0.375, 0.5, 0.375, 0.875, 0.625, 0.875, 0.625, 1.0, 0.375, 1.0, 0.375, 0.625, 0.375, 0.75, 0.25, 0.75, 0.875, 0.625, 0.875, 0.75, 0.75, 0.75, 0.625, 0.5, 0.75, 0.5, 0.625, 0.625, 0.375, 0.75, 0.625, 0.75, 0.625, 0.875, 0.375, 0.875, 0.375, 0.25, 0.625, 0.25, 0.625, 0.375, 0.375, 0.625, 0.25, 0.75, 0.125, 0.625, 0.25, 0.5, 0.75, 0.75, 0.625, 0.625, 0.75, 0.5, 0.75, 0.5, 0.875, 0.5, 0.875, 0.625, 0.25, 0.5, 0.375, 0.5, 0.375, 0.625, 0.375, 0.0, 0.625, 0.0, 0.625, 0.125, 0.375, 0.125, 0.375, 0.375, 0.625, 0.375, 0.375, 0.5, 0.125, 0.5, 0.25, 0.5, 0.125, 0.625, 0.125, 0.75, 0.125, 0.625, 0.25, 0.75, 0.375, 0.375, 0.375, 0.25, 0.625, 0.375, 0.375, 0.75, 0.375, 0.625, 0.625, 0.75, 0.375, 0.625, 0.375, 0.5, 0.625, 0.75, 0.625, 0.75, 0.625, 0.625, 0.75, 0.75, 0.625, 0.5, 0.0, 0.0, 0.375, 0.5, 0.875, 0.625, 0.75, 0.75, 0.75, 0.5, 0.625, 0.625, 0.0, 0.0, 0.625, 0.5])
me_cube_006.use_remesh_fix_poles = True
me_cube_006.use_remesh_preserve_attributes = False
me_cube_006.update()
me_cube_005 = bpy.data.meshes.new('Cube.005')
me_cube_005.from_pydata([(-0.7978, -0.717, -0.9649), (-0.5095, -0.7907, 1.285), (-0.8914, 1.202, -0.9358), (-0.5616, 0.2174, 1.348), (0.7367, -0.7376, -0.9119), (0.5576, -0.9663, 1.273), (0.5998, 1.25, -0.895), (0.5544, 0.2692, 1.312), (0.0, 1.455, -0.9433), (0.04811, 0.3847, 1.409), (0.0, -0.8328, -1.004), (0.04811, -0.9808, 1.337), (-0.9987, 0.3482, -1.046), (-0.8159, -0.298, 1.373), (1.0, 0.311, -0.9739), (0.737, -0.2869, 1.373), (0.04811, -0.298, 1.373), (0.0, 0.311, -0.9739)], [], [(12, 13, 3, 2), (8, 9, 7, 6), (14, 15, 5, 4), (10, 11, 1, 0), (14, 4, 10), (13, 1, 11), (15, 16, 11), (12, 17, 10), (4, 5, 11, 10), (2, 3, 9, 8), (8, 17, 12), (9, 16, 15), (9, 3, 13), (8, 6, 14), (6, 7, 15, 14), (0, 1, 13, 12), (17, 8, 14), (2, 8, 12), (0, 12, 10), (17, 14, 10), (16, 13, 11), (5, 15, 11), (7, 9, 15), (16, 9, 13)])
_uv = me_cube_005.uv_layers.new(name='UVMap')
_uv.uv.foreach_set('vector', [0.375, 0.125, 0.625, 0.125, 0.625, 0.25, 0.375, 0.25, 0.375, 0.375, 0.625, 0.375, 0.625, 0.5, 0.375, 0.5, 0.375, 0.625, 0.625, 0.625, 0.625, 0.75, 0.375, 0.75, 0.375, 0.875, 0.625, 0.875, 0.625, 1.0, 0.375, 1.0, 0.375, 0.625, 0.375, 0.75, 0.25, 0.75, 0.875, 0.625, 0.875, 0.75, 0.75, 0.75, 0.625, 0.625, 0.75, 0.625, 0.75, 0.75, 0.125, 0.625, 0.25, 0.625, 0.25, 0.75, 0.375, 0.75, 0.625, 0.75, 0.625, 0.875, 0.375, 0.875, 0.375, 0.25, 0.625, 0.25, 0.625, 0.375, 0.375, 0.375, 0.25, 0.5, 0.25, 0.625, 0.125, 0.625, 0.75, 0.5, 0.75, 0.625, 0.625, 0.625, 0.75, 0.5, 0.875, 0.5, 0.875, 0.625, 0.25, 0.5, 0.375, 0.5, 0.375, 0.625, 0.375, 0.5, 0.625, 0.5, 0.625, 0.625, 0.375, 0.625, 0.375, 0.0, 0.625, 0.0, 0.625, 0.125, 0.375, 0.125, 0.25, 0.625, 0.25, 0.5, 0.375, 0.625, 0.125, 0.5, 0.25, 0.5, 0.125, 0.625, 0.125, 0.75, 0.125, 0.625, 0.25, 0.75, 0.25, 0.625, 0.375, 0.625, 0.25, 0.75, 0.75, 0.625, 0.875, 0.625, 0.75, 0.75, 0.625, 0.75, 0.625, 0.625, 0.75, 0.75, 0.625, 0.5, 0.75, 0.5, 0.625, 0.625, 0.75, 0.625, 0.75, 0.5, 0.875, 0.625])
me_cube_005.use_remesh_fix_poles = True
me_cube_005.use_remesh_preserve_attributes = False
me_cube_005.update()
me_icosphere_008 = bpy.data.meshes.new('Icosphere.008')
me_icosphere_008.from_pydata([(0.0, 0.0, -1.0), (0.7236, -0.5257, -0.4472), (-0.2764, -0.8506, -0.4472), (-0.8944, 0.0, -0.4472), (-0.2764, 0.8506, -0.4472), (0.7236, 0.5257, -0.4472), (0.2764, -0.8506, 0.4472), (-0.7236, -0.5257, 0.4472), (-0.7236, 0.5257, 0.4472), (0.2764, 0.8506, 0.4472), (0.8944, 0.0, 0.4472), (0.0, 0.0, 1.0)], [], [(0, 1, 2), (1, 0, 5), (0, 2, 3), (0, 3, 4), (0, 4, 5), (1, 5, 10), (2, 1, 6), (3, 2, 7), (4, 3, 8), (5, 4, 9), (1, 10, 6), (2, 6, 7), (3, 7, 8), (4, 8, 9), (5, 9, 10), (6, 10, 11), (7, 6, 11), (8, 7, 11), (9, 8, 11), (10, 9, 11)])
_uv = me_icosphere_008.uv_layers.new(name='UVMap')
_uv.uv.foreach_set('vector', [0.1818, 0.0, 0.2727, 0.1575, 0.09091, 0.1575, 0.2727, 0.1575, 0.3636, 0.0, 0.4545, 0.1575, 0.9091, 0.0, 1.0, 0.1575, 0.8182, 0.1575, 0.7273, 0.0, 0.8182, 0.1575, 0.6364, 0.1575, 0.5455, 0.0, 0.6364, 0.1575, 0.4545, 0.1575, 0.2727, 0.1575, 0.4545, 0.1575, 0.3636, 0.3149, 0.09091, 0.1575, 0.2727, 0.1575, 0.1818, 0.3149, 0.8182, 0.1575, 1.0, 0.1575, 0.9091, 0.3149, 0.6364, 0.1575, 0.8182, 0.1575, 0.7273, 0.3149, 0.4545, 0.1575, 0.6364, 0.1575, 0.5455, 0.3149, 0.2727, 0.1575, 0.3636, 0.3149, 0.1818, 0.3149, 0.09091, 0.1575, 0.1818, 0.3149, 0.0, 0.3149, 0.8182, 0.1575, 0.9091, 0.3149, 0.7273, 0.3149, 0.6364, 0.1575, 0.7273, 0.3149, 0.5455, 0.3149, 0.4545, 0.1575, 0.5455, 0.3149, 0.3636, 0.3149, 0.1818, 0.3149, 0.3636, 0.3149, 0.2727, 0.4724, 0.0, 0.3149, 0.1818, 0.3149, 0.09091, 0.4724, 0.7273, 0.3149, 0.9091, 0.3149, 0.8182, 0.4724, 0.5455, 0.3149, 0.7273, 0.3149, 0.6364, 0.4724, 0.3636, 0.3149, 0.5455, 0.3149, 0.4545, 0.4724])
me_icosphere_008.use_remesh_fix_poles = True
me_icosphere_008.use_remesh_preserve_attributes = False
me_icosphere_008.update()
me_cube_014 = bpy.data.meshes.new('Cube.014')
me_cube_014.from_pydata([(-0.5872, -8.081, -0.9841), (-0.5872, -8.113, -0.03202), (-2.238, 2.318, -1.079), (-2.148, 1.732, 2.266), (4.699, -8.081, -1.064), (4.699, -8.113, -0.1114), (0.941, 2.318, -1.159), (0.5066, 1.463, 1.964), (-2.238, -1.524, -0.9427), (-2.238, -1.596, 2.35), (2.507, -1.524, -1.022), (1.0, -1.596, 2.35)], [], [(8, 9, 3, 2), (2, 3, 7, 6), (10, 11, 5, 4), (4, 5, 1, 0), (8, 10, 4, 0), (11, 9, 1, 5), (7, 3, 9, 11), (2, 6, 10, 8), (6, 7, 11, 10), (0, 1, 9, 8)])
_uv = me_cube_014.uv_layers.new(name='UVMap')
_uv.uv.foreach_set('vector', [0.375, 0.0694, 0.625, 0.0694, 0.625, 0.25, 0.375, 0.25, 0.375, 0.25, 0.625, 0.25, 0.625, 0.5, 0.375, 0.5, 0.375, 0.6806, 0.625, 0.6806, 0.625, 0.75, 0.375, 0.75, 0.375, 0.75, 0.625, 0.75, 0.625, 1.0, 0.375, 1.0, 0.125, 0.6806, 0.375, 0.6806, 0.375, 0.75, 0.125, 0.75, 0.625, 0.6806, 0.875, 0.6806, 0.875, 0.75, 0.625, 0.75, 0.625, 0.5, 0.875, 0.5, 0.875, 0.6806, 0.625, 0.6806, 0.125, 0.5, 0.375, 0.5, 0.375, 0.6806, 0.125, 0.6806, 0.375, 0.5, 0.625, 0.5, 0.625, 0.6806, 0.375, 0.6806, 0.375, 0.0, 0.625, 0.0, 0.625, 0.0694, 0.375, 0.0694])
me_cube_014.use_remesh_fix_poles = True
me_cube_014.use_remesh_preserve_attributes = False
me_cube_014.update()
me_icosphere_009 = bpy.data.meshes.new('Icosphere.009')
me_icosphere_009.from_pydata([(0.0, 0.0, -1.0), (0.7236, -0.5257, -0.4472), (-0.2764, -0.8506, -0.4472), (-0.8944, 0.0, -0.4472), (-0.2764, 0.8506, -0.4472), (0.7236, 0.5257, -0.4472), (0.2764, -0.8506, 0.4472), (-0.7236, -0.5257, 0.4472), (-0.7236, 0.5257, 0.4472), (0.2764, 0.8506, 0.4472), (0.8944, 0.0, 0.4472), (0.0, 0.0, 1.0)], [], [(0, 1, 2), (1, 0, 5), (0, 2, 3), (0, 3, 4), (0, 4, 5), (1, 5, 10), (2, 1, 6), (3, 2, 7), (4, 3, 8), (5, 4, 9), (1, 10, 6), (2, 6, 7), (3, 7, 8), (4, 8, 9), (5, 9, 10), (6, 10, 11), (7, 6, 11), (8, 7, 11), (9, 8, 11), (10, 9, 11)])
_uv = me_icosphere_009.uv_layers.new(name='UVMap')
_uv.uv.foreach_set('vector', [0.1818, 0.0, 0.2727, 0.1575, 0.09091, 0.1575, 0.2727, 0.1575, 0.3636, 0.0, 0.4545, 0.1575, 0.9091, 0.0, 1.0, 0.1575, 0.8182, 0.1575, 0.7273, 0.0, 0.8182, 0.1575, 0.6364, 0.1575, 0.5455, 0.0, 0.6364, 0.1575, 0.4545, 0.1575, 0.2727, 0.1575, 0.4545, 0.1575, 0.3636, 0.3149, 0.09091, 0.1575, 0.2727, 0.1575, 0.1818, 0.3149, 0.8182, 0.1575, 1.0, 0.1575, 0.9091, 0.3149, 0.6364, 0.1575, 0.8182, 0.1575, 0.7273, 0.3149, 0.4545, 0.1575, 0.6364, 0.1575, 0.5455, 0.3149, 0.2727, 0.1575, 0.3636, 0.3149, 0.1818, 0.3149, 0.09091, 0.1575, 0.1818, 0.3149, 0.0, 0.3149, 0.8182, 0.1575, 0.9091, 0.3149, 0.7273, 0.3149, 0.6364, 0.1575, 0.7273, 0.3149, 0.5455, 0.3149, 0.4545, 0.1575, 0.5455, 0.3149, 0.3636, 0.3149, 0.1818, 0.3149, 0.3636, 0.3149, 0.2727, 0.4724, 0.0, 0.3149, 0.1818, 0.3149, 0.09091, 0.4724, 0.7273, 0.3149, 0.9091, 0.3149, 0.8182, 0.4724, 0.5455, 0.3149, 0.7273, 0.3149, 0.6364, 0.4724, 0.3636, 0.3149, 0.5455, 0.3149, 0.4545, 0.4724])
me_icosphere_009.use_remesh_fix_poles = True
me_icosphere_009.use_remesh_preserve_attributes = False
me_icosphere_009.update()
me_icosphere_010 = bpy.data.meshes.new('Icosphere.010')
me_icosphere_010.from_pydata([(0.0, 0.0, -1.0), (0.7236, -0.5257, -0.4472), (-0.2764, -0.8506, -0.4472), (-0.8944, 0.0, -0.4472), (-0.2764, 0.8506, -0.4472), (0.7236, 0.5257, -0.4472), (0.2764, -0.8506, 0.4472), (-0.7236, -0.5257, 0.4472), (-0.7236, 0.5257, 0.4472), (0.2764, 0.8506, 0.4472), (0.8944, 0.0, 0.4472), (0.0, 0.0, 1.0)], [], [(0, 1, 2), (1, 0, 5), (0, 2, 3), (0, 3, 4), (0, 4, 5), (1, 5, 10), (2, 1, 6), (3, 2, 7), (4, 3, 8), (5, 4, 9), (1, 10, 6), (2, 6, 7), (3, 7, 8), (4, 8, 9), (5, 9, 10), (6, 10, 11), (7, 6, 11), (8, 7, 11), (9, 8, 11), (10, 9, 11)])
_uv = me_icosphere_010.uv_layers.new(name='UVMap')
_uv.uv.foreach_set('vector', [0.1818, 0.0, 0.2727, 0.1575, 0.09091, 0.1575, 0.2727, 0.1575, 0.3636, 0.0, 0.4545, 0.1575, 0.9091, 0.0, 1.0, 0.1575, 0.8182, 0.1575, 0.7273, 0.0, 0.8182, 0.1575, 0.6364, 0.1575, 0.5455, 0.0, 0.6364, 0.1575, 0.4545, 0.1575, 0.2727, 0.1575, 0.4545, 0.1575, 0.3636, 0.3149, 0.09091, 0.1575, 0.2727, 0.1575, 0.1818, 0.3149, 0.8182, 0.1575, 1.0, 0.1575, 0.9091, 0.3149, 0.6364, 0.1575, 0.8182, 0.1575, 0.7273, 0.3149, 0.4545, 0.1575, 0.6364, 0.1575, 0.5455, 0.3149, 0.2727, 0.1575, 0.3636, 0.3149, 0.1818, 0.3149, 0.09091, 0.1575, 0.1818, 0.3149, 0.0, 0.3149, 0.8182, 0.1575, 0.9091, 0.3149, 0.7273, 0.3149, 0.6364, 0.1575, 0.7273, 0.3149, 0.5455, 0.3149, 0.4545, 0.1575, 0.5455, 0.3149, 0.3636, 0.3149, 0.1818, 0.3149, 0.3636, 0.3149, 0.2727, 0.4724, 0.0, 0.3149, 0.1818, 0.3149, 0.09091, 0.4724, 0.7273, 0.3149, 0.9091, 0.3149, 0.8182, 0.4724, 0.5455, 0.3149, 0.7273, 0.3149, 0.6364, 0.4724, 0.3636, 0.3149, 0.5455, 0.3149, 0.4545, 0.4724])
me_icosphere_010.use_remesh_fix_poles = True
me_icosphere_010.use_remesh_preserve_attributes = False
me_icosphere_010.update()
me_cube_015 = bpy.data.meshes.new('Cube.015')
me_cube_015.from_pydata([(-0.536, -0.6584, -0.974), (-0.6983, -0.9407, 0.3377), (-0.5245, 1.08, -0.958), (-0.6983, 0.4244, 0.3377), (0.7555, -0.5789, -0.9266), (0.7611, -0.8113, -0.04843), (0.7547, 1.201, -0.9316), (0.96, 0.5845, -0.06431), (-0.0008087, 1.233, -1.005), (0.0, 1.0, 1.0), (0.0, -1.0, -1.0), (0.0, -1.0, 1.0), (-0.7775, 0.1864, -0.9751), (-0.7131, 0.2048, 0.8149), (1.0, 0.0, -1.0), (0.8497, 0.007769, 0.945)], [], [(12, 13, 3, 2), (9, 7, 6), (10, 11, 1, 0), (14, 4, 10), (13, 1, 11), (7, 9, 15), (4, 5, 11, 10), (2, 3, 9), (14, 10, 12, 8), (11, 15, 9), (9, 3, 13), (8, 6, 14), (0, 1, 13, 12), (8, 9, 6), (2, 8, 12), (0, 12, 10), (8, 2, 9), (4, 14, 5), (14, 6, 5), (5, 15, 11), (7, 5, 6), (13, 11, 9), (15, 5, 7)])
_uv = me_cube_015.uv_layers.new(name='UVMap')
_uv.uv.foreach_set('vector', [0.375, 0.125, 0.625, 0.125, 0.625, 0.25, 0.375, 0.25, 0.625, 0.375, 0.625, 0.5, 0.375, 0.5, 0.375, 0.875, 0.625, 0.875, 0.625, 1.0, 0.375, 1.0, 0.375, 0.625, 0.375, 0.75, 0.25, 0.75, 0.875, 0.625, 0.875, 0.75, 0.75, 0.75, 0.625, 0.5, 0.75, 0.5, 0.625, 0.625, 0.375, 0.75, 0.625, 0.75, 0.625, 0.875, 0.375, 0.875, 0.375, 0.25, 0.625, 0.25, 0.625, 0.375, 0.375, 0.625, 0.25, 0.75, 0.125, 0.625, 0.25, 0.5, 0.75, 0.75, 0.625, 0.625, 0.75, 0.5, 0.75, 0.5, 0.875, 0.5, 0.875, 0.625, 0.25, 0.5, 0.375, 0.5, 0.375, 0.625, 0.375, 0.0, 0.625, 0.0, 0.625, 0.125, 0.375, 0.125, 0.375, 0.375, 0.625, 0.375, 0.375, 0.5, 0.125, 0.5, 0.25, 0.5, 0.125, 0.625, 0.125, 0.75, 0.125, 0.625, 0.25, 0.75, 0.375, 0.375, 0.375, 0.25, 0.625, 0.375, 0.375, 0.75, 0.375, 0.625, 0.625, 0.75, 0.375, 0.625, 0.375, 0.5, 0.625, 0.75, 0.625, 0.75, 0.625, 0.625, 0.75, 0.75, 0.625, 0.5, 0.0, 0.0, 0.375, 0.5, 0.875, 0.625, 0.75, 0.75, 0.75, 0.5, 0.625, 0.625, 0.0, 0.0, 0.625, 0.5])
me_cube_015.use_remesh_fix_poles = True
me_cube_015.use_remesh_preserve_attributes = False
me_cube_015.update()
me_cube_016 = bpy.data.meshes.new('Cube.016')
me_cube_016.from_pydata([(-0.7978, -0.717, -0.9649), (-0.5095, -0.7907, 1.285), (-0.8914, 1.202, -0.9358), (-0.5616, 0.2174, 1.348), (0.7367, -0.7376, -0.9119), (0.5576, -0.9663, 1.273), (0.5998, 1.25, -0.895), (0.5544, 0.2692, 1.312), (0.0, 1.455, -0.9433), (0.04811, 0.3847, 1.409), (0.0, -0.8328, -1.004), (0.04811, -0.9808, 1.337), (-0.9987, 0.3482, -1.046), (-0.8159, -0.298, 1.373), (1.0, 0.311, -0.9739), (0.737, -0.2869, 1.373), (0.04811, -0.298, 1.373), (0.0, 0.311, -0.9739)], [], [(12, 13, 3, 2), (8, 9, 7, 6), (14, 15, 5, 4), (10, 11, 1, 0), (14, 4, 10), (13, 1, 11), (15, 16, 11), (12, 17, 10), (4, 5, 11, 10), (2, 3, 9, 8), (8, 17, 12), (9, 16, 15), (9, 3, 13), (8, 6, 14), (6, 7, 15, 14), (0, 1, 13, 12), (17, 8, 14), (2, 8, 12), (0, 12, 10), (17, 14, 10), (16, 13, 11), (5, 15, 11), (7, 9, 15), (16, 9, 13)])
_uv = me_cube_016.uv_layers.new(name='UVMap')
_uv.uv.foreach_set('vector', [0.375, 0.125, 0.625, 0.125, 0.625, 0.25, 0.375, 0.25, 0.375, 0.375, 0.625, 0.375, 0.625, 0.5, 0.375, 0.5, 0.375, 0.625, 0.625, 0.625, 0.625, 0.75, 0.375, 0.75, 0.375, 0.875, 0.625, 0.875, 0.625, 1.0, 0.375, 1.0, 0.375, 0.625, 0.375, 0.75, 0.25, 0.75, 0.875, 0.625, 0.875, 0.75, 0.75, 0.75, 0.625, 0.625, 0.75, 0.625, 0.75, 0.75, 0.125, 0.625, 0.25, 0.625, 0.25, 0.75, 0.375, 0.75, 0.625, 0.75, 0.625, 0.875, 0.375, 0.875, 0.375, 0.25, 0.625, 0.25, 0.625, 0.375, 0.375, 0.375, 0.25, 0.5, 0.25, 0.625, 0.125, 0.625, 0.75, 0.5, 0.75, 0.625, 0.625, 0.625, 0.75, 0.5, 0.875, 0.5, 0.875, 0.625, 0.25, 0.5, 0.375, 0.5, 0.375, 0.625, 0.375, 0.5, 0.625, 0.5, 0.625, 0.625, 0.375, 0.625, 0.375, 0.0, 0.625, 0.0, 0.625, 0.125, 0.375, 0.125, 0.25, 0.625, 0.25, 0.5, 0.375, 0.625, 0.125, 0.5, 0.25, 0.5, 0.125, 0.625, 0.125, 0.75, 0.125, 0.625, 0.25, 0.75, 0.25, 0.625, 0.375, 0.625, 0.25, 0.75, 0.75, 0.625, 0.875, 0.625, 0.75, 0.75, 0.625, 0.75, 0.625, 0.625, 0.75, 0.75, 0.625, 0.5, 0.75, 0.5, 0.625, 0.625, 0.75, 0.625, 0.75, 0.5, 0.875, 0.625])
me_cube_016.use_remesh_fix_poles = True
me_cube_016.use_remesh_preserve_attributes = False
me_cube_016.update()
arm_skeleton = bpy.data.armatures.new('Skeleton')  # bones are not reproduced

# ---- objects
ob_armature = bpy.data.objects.new('Armature', arm_skeleton)
ob_head = bpy.data.objects.new('Head', me_head)
ob_neck = bpy.data.objects.new('Neck', me_cube_001)
ob_pelvis = bpy.data.objects.new('Pelvis', me_cube_004)
ob_torso = bpy.data.objects.new('Torso', me_cube_002)
ob_waist = bpy.data.objects.new('Waist', me_cube_003)
ob_bicep_l = bpy.data.objects.new('Bicep.L', me_cube_008)
ob_elbow_l = bpy.data.objects.new('Elbow.L', me_icosphere_005)
ob_forearm_l = bpy.data.objects.new('Forearm.L', me_cube_009)
ob_hand_l = bpy.data.objects.new('Hand.L', me_cube_011)
ob_shoulder_l = bpy.data.objects.new('Shoulder.L', me_icosphere_004)
ob_bicep_r = bpy.data.objects.new('Bicep.R', me_cube_010)
ob_elbow_r = bpy.data.objects.new('Elbow.R', me_icosphere_006)
ob_forearm_r = bpy.data.objects.new('Forearm.R', me_cube_012)
ob_hand_r = bpy.data.objects.new('Hand.R', me_cube_013)
ob_shoulder_r = bpy.data.objects.new('Shoulder.R', me_icosphere_007)
ob_ankle_l = bpy.data.objects.new('Ankle.L', me_icosphere_003)
ob_foot_l = bpy.data.objects.new('Foot.L', me_cube_007)
ob_hip_l = bpy.data.objects.new('Hip.L', me_icosphere_001)
ob_knee_l = bpy.data.objects.new('Knee.L', me_icosphere_002)
ob_shin_l = bpy.data.objects.new('Shin.L', me_cube_006)
ob_thigh_l = bpy.data.objects.new('Thigh.L', me_cube_005)
ob_ankle_r = bpy.data.objects.new('Ankle.R', me_icosphere_008)
ob_foot_r = bpy.data.objects.new('Foot.R', me_cube_014)
ob_hip_r = bpy.data.objects.new('Hip.R', me_icosphere_009)
ob_knee_r = bpy.data.objects.new('Knee.R', me_icosphere_010)
ob_shin_r = bpy.data.objects.new('Shin.R', me_cube_015)
ob_thigh_r = bpy.data.objects.new('Thigh.R', me_cube_016)

# ---- transforms, parenting, visibility, modifiers, constraints
ob_armature.location = (-0.003381, 0.05587, 0.5402)
ob_armature.scale = (0.09719, 0.09719, 0.09719)
ob_armature.show_in_front = True
ob_head.parent = ob_armature
ob_head.matrix_parent_inverse = Matrix(((10.29, -0.0, -0.0, 0.03479), (-0.0, 0.0, 10.29, -9.812), (0.0, -10.29, 0.0, 0.5749), (0.0, 0.0, -0.0, 1.0)))
ob_head.location = (-0.003381, 0.006141, 0.9403)
ob_head.scale = (0.07714, 0.07714, 0.07714)
_vg = ob_head.vertex_groups.new(name='Pelvis')
_vg = ob_head.vertex_groups.new(name='Waist')
_vg = ob_head.vertex_groups.new(name='Chest')
_vg = ob_head.vertex_groups.new(name='Neck')
_vg = ob_head.vertex_groups.new(name='Head')
_vg = ob_head.vertex_groups.new(name='Shoulder.L')
_vg = ob_head.vertex_groups.new(name='Bicep.L')
_vg = ob_head.vertex_groups.new(name='Forearm.L')
_vg = ob_head.vertex_groups.new(name='Hand.L')
_vg = ob_head.vertex_groups.new(name='Shoulder.R')
_vg = ob_head.vertex_groups.new(name='Bicep.R')
_vg = ob_head.vertex_groups.new(name='Forearm.R')
_vg = ob_head.vertex_groups.new(name='Hand.R')
_vg = ob_head.vertex_groups.new(name='Thigh.L')
_vg = ob_head.vertex_groups.new(name='Shin.L')
_vg = ob_head.vertex_groups.new(name='Foot.L')
_vg = ob_head.vertex_groups.new(name='Thigh.R')
_vg = ob_head.vertex_groups.new(name='Shin.R')
_vg = ob_head.vertex_groups.new(name='Foot.R')
_m = ob_head.modifiers.new('Mirror', 'MIRROR')
ob_neck.parent = ob_armature
ob_neck.matrix_parent_inverse = Matrix(((10.29, -0.0, 0.0, -0.0), (-0.0, 0.0, 10.29, -9.316), (0.0, -10.29, 0.0, 0.5117), (0.0, 0.0, -0.0, 1.0)))
ob_neck.location = (0.0, 0.0, 0.0)
ob_pelvis.parent = ob_armature
ob_pelvis.matrix_parent_inverse = Matrix(((10.29, -0.0, 0.0, -0.0), (-0.0, 0.0, 10.29, -6.545), (0.0, -10.29, 0.0, 0.5117), (0.0, 0.0, -0.0, 1.0)))
ob_pelvis.location = (0.0, 0.0, 0.5632)
ob_pelvis.scale = (0.09991, 0.09991, 0.09991)
_m = ob_pelvis.modifiers.new('Mirror', 'MIRROR')
_m.merge_threshold = 0.1
ob_torso.parent = ob_armature
ob_torso.matrix_parent_inverse = Matrix(((10.29, -0.0, 0.0, -0.0), (-0.0, 0.0, 10.29, -8.628), (0.0, -10.29, 0.0, 0.5117), (0.0, 0.0, -0.0, 1.0)))
ob_torso.location = (0.0, 0.0, 0.7125)
ob_torso.scale = (0.1107, 0.1107, 0.1107)
_vg = ob_torso.vertex_groups.new(name='Pelvis')
_vg = ob_torso.vertex_groups.new(name='Waist')
_vg = ob_torso.vertex_groups.new(name='Chest')
_vg = ob_torso.vertex_groups.new(name='Neck')
_vg = ob_torso.vertex_groups.new(name='Head')
_vg = ob_torso.vertex_groups.new(name='Shoulder.L')
_vg = ob_torso.vertex_groups.new(name='Bicep.L')
_vg = ob_torso.vertex_groups.new(name='Forearm.L')
_vg = ob_torso.vertex_groups.new(name='Hand.L')
_vg = ob_torso.vertex_groups.new(name='Thigh.L')
_vg = ob_torso.vertex_groups.new(name='Shin.L')
_vg = ob_torso.vertex_groups.new(name='Foot.L')
_m = ob_torso.modifiers.new('Mirror', 'MIRROR')
_m.merge_threshold = 0.1
ob_waist.parent = ob_armature
ob_waist.matrix_parent_inverse = Matrix(((10.29, -0.0, 0.0, -0.0), (-0.0, 0.0, 10.29, -7.078), (0.0, -10.29, 0.0, 0.5117), (0.0, 0.0, -0.0, 1.0)))
ob_waist.location = (0.0, 0.04243, 0.6456)
ob_waist.scale = (0.06552, 0.06552, 0.06552)
_m = ob_waist.modifiers.new('Mirror', 'MIRROR')
_m.merge_threshold = 0.1
ob_bicep_l.parent = ob_armature
ob_bicep_l.matrix_parent_inverse = Matrix(((-0.00923, 10.27, 0.5563, -1.113), (10.29, 0.01908, -0.1819, -2.333), (-0.1827, 0.5561, -10.27, 8.002), (-0.0, -0.0, -0.0, 1.0)))
ob_bicep_l.location = (0.1775, 0.06623, 0.7859)
ob_bicep_l.rotation_euler = (-1.574, -0.04347, 1.583)
ob_bicep_l.scale = (0.01453, 0.01453, 0.05208)
_vg = ob_bicep_l.vertex_groups.new(name='Pelvis')
_vg = ob_bicep_l.vertex_groups.new(name='Waist')
_vg = ob_bicep_l.vertex_groups.new(name='Chest')
_vg = ob_bicep_l.vertex_groups.new(name='Neck')
_vg = ob_bicep_l.vertex_groups.new(name='Head')
_vg = ob_bicep_l.vertex_groups.new(name='Shoulder.L')
_vg = ob_bicep_l.vertex_groups.new(name='Bicep.L')
_vg = ob_bicep_l.vertex_groups.new(name='Forearm.L')
_vg = ob_bicep_l.vertex_groups.new(name='Hand.L')
_vg = ob_bicep_l.vertex_groups.new(name='Thigh.L')
_vg = ob_bicep_l.vertex_groups.new(name='Shin.L')
_vg = ob_bicep_l.vertex_groups.new(name='Foot.L')
_vg = ob_bicep_l.vertex_groups.new(name='Shoulder.R')
_vg = ob_bicep_l.vertex_groups.new(name='Bicep.R')
_vg = ob_bicep_l.vertex_groups.new(name='Forearm.R')
_vg = ob_bicep_l.vertex_groups.new(name='Hand.R')
ob_elbow_l.parent = ob_armature
ob_elbow_l.matrix_parent_inverse = Matrix(((-0.2419, -0.6702, -10.26, 8.092), (10.29, 0.0124, -0.2432, -3.787), (0.02821, -10.27, 0.6698, 0.1541), (-0.0, 0.0, -0.0, 1.0)))
ob_elbow_l.location = (0.2404, 0.06734, 0.7801)
ob_elbow_l.scale = (-0.02059, -0.02059, -0.02059)
_vg = ob_elbow_l.vertex_groups.new(name='Pelvis')
_vg = ob_elbow_l.vertex_groups.new(name='Waist')
_vg = ob_elbow_l.vertex_groups.new(name='Chest')
_vg = ob_elbow_l.vertex_groups.new(name='Neck')
_vg = ob_elbow_l.vertex_groups.new(name='Head')
_vg = ob_elbow_l.vertex_groups.new(name='Shoulder.L')
_vg = ob_elbow_l.vertex_groups.new(name='Bicep.L')
_vg = ob_elbow_l.vertex_groups.new(name='Forearm.L')
_vg = ob_elbow_l.vertex_groups.new(name='Hand.L')
_vg = ob_elbow_l.vertex_groups.new(name='Thigh.L')
_vg = ob_elbow_l.vertex_groups.new(name='Shin.L')
_vg = ob_elbow_l.vertex_groups.new(name='Foot.L')
ob_forearm_l.parent = ob_armature
ob_forearm_l.matrix_parent_inverse = Matrix(((-0.2419, -0.6702, -10.26, 8.092), (10.29, 0.0124, -0.2432, -3.787), (0.02821, -10.27, 0.6698, 0.1541), (-0.0, 0.0, -0.0, 1.0)))
ob_forearm_l.location = (0.3241, 0.07244, 0.7784)
ob_forearm_l.rotation_euler = (1.558, -0.01149, -1.481)
ob_forearm_l.scale = (0.02024, 0.02024, 0.0695)
_vg = ob_forearm_l.vertex_groups.new(name='Pelvis')
_vg = ob_forearm_l.vertex_groups.new(name='Waist')
_vg = ob_forearm_l.vertex_groups.new(name='Chest')
_vg = ob_forearm_l.vertex_groups.new(name='Neck')
_vg = ob_forearm_l.vertex_groups.new(name='Head')
_vg = ob_forearm_l.vertex_groups.new(name='Shoulder.L')
_vg = ob_forearm_l.vertex_groups.new(name='Bicep.L')
_vg = ob_forearm_l.vertex_groups.new(name='Forearm.L')
_vg = ob_forearm_l.vertex_groups.new(name='Hand.L')
_vg = ob_forearm_l.vertex_groups.new(name='Thigh.L')
_vg = ob_forearm_l.vertex_groups.new(name='Shin.L')
_vg = ob_forearm_l.vertex_groups.new(name='Foot.L')
ob_hand_l.parent = ob_armature
ob_hand_l.matrix_parent_inverse = Matrix(((-0.8214, 2.09, -10.04, 7.961), (10.25, 0.4705, -0.7407, -4.197), (0.3087, -10.06, -2.12, 2.192), (0.0, 0.0, 0.0, 1.0)))
ob_hand_l.location = (0.4284, 0.06969, 0.779)
ob_hand_l.rotation_euler = (0.3697, -1.609, -0.3197)
ob_hand_l.scale = (0.01192, 0.02414, 0.0365)
_vg = ob_hand_l.vertex_groups.new(name='Pelvis')
_vg = ob_hand_l.vertex_groups.new(name='Waist')
_vg = ob_hand_l.vertex_groups.new(name='Chest')
_vg = ob_hand_l.vertex_groups.new(name='Neck')
_vg = ob_hand_l.vertex_groups.new(name='Head')
_vg = ob_hand_l.vertex_groups.new(name='Shoulder.L')
_vg = ob_hand_l.vertex_groups.new(name='Bicep.L')
_vg = ob_hand_l.vertex_groups.new(name='Forearm.L')
_vg = ob_hand_l.vertex_groups.new(name='Hand.L')
_vg = ob_hand_l.vertex_groups.new(name='Thigh.L')
_vg = ob_hand_l.vertex_groups.new(name='Shin.L')
_vg = ob_hand_l.vertex_groups.new(name='Foot.L')
ob_shoulder_l.parent = ob_armature
ob_shoulder_l.matrix_parent_inverse = Matrix(((-0.00923, 10.27, 0.5563, -1.113), (10.29, 0.01908, -0.1819, -2.333), (-0.1827, 0.5561, -10.27, 8.002), (-0.0, -0.0, -0.0, 1.0)))
ob_shoulder_l.location = (0.1107, 0.0662, 0.7806)
ob_shoulder_l.rotation_euler = (0.09514, -0.4693, -0.06644)
ob_shoulder_l.scale = (-0.03341, -0.03341, -0.03341)
_vg = ob_shoulder_l.vertex_groups.new(name='Pelvis')
_vg = ob_shoulder_l.vertex_groups.new(name='Waist')
_vg = ob_shoulder_l.vertex_groups.new(name='Chest')
_vg = ob_shoulder_l.vertex_groups.new(name='Neck')
_vg = ob_shoulder_l.vertex_groups.new(name='Head')
_vg = ob_shoulder_l.vertex_groups.new(name='Shoulder.L')
_vg = ob_shoulder_l.vertex_groups.new(name='Bicep.L')
_vg = ob_shoulder_l.vertex_groups.new(name='Forearm.L')
_vg = ob_shoulder_l.vertex_groups.new(name='Hand.L')
_vg = ob_shoulder_l.vertex_groups.new(name='Thigh.L')
_vg = ob_shoulder_l.vertex_groups.new(name='Shin.L')
_vg = ob_shoulder_l.vertex_groups.new(name='Foot.L')
_vg = ob_shoulder_l.vertex_groups.new(name='Shoulder.R')
_vg = ob_shoulder_l.vertex_groups.new(name='Bicep.R')
_vg = ob_shoulder_l.vertex_groups.new(name='Forearm.R')
_vg = ob_shoulder_l.vertex_groups.new(name='Hand.R')
ob_bicep_r.parent = ob_armature
ob_bicep_r.matrix_parent_inverse = Matrix(((-0.00923, -10.27, -0.5563, 1.113), (-10.29, 0.01908, -0.1819, -2.403), (0.1827, 0.5561, -10.27, 8.003), (-0.0, 0.0, 0.0, 1.0)))
ob_bicep_r.location = (-0.1775, 0.06623, 0.7859)
ob_bicep_r.rotation_euler = (1.567, 0.04347, -1.583)
ob_bicep_r.scale = (-0.01453, -0.01453, -0.05208)
_vg = ob_bicep_r.vertex_groups.new(name='Pelvis')
_vg = ob_bicep_r.vertex_groups.new(name='Waist')
_vg = ob_bicep_r.vertex_groups.new(name='Chest')
_vg = ob_bicep_r.vertex_groups.new(name='Neck')
_vg = ob_bicep_r.vertex_groups.new(name='Head')
_vg = ob_bicep_r.vertex_groups.new(name='Shoulder.L')
_vg = ob_bicep_r.vertex_groups.new(name='Bicep.L')
_vg = ob_bicep_r.vertex_groups.new(name='Forearm.L')
_vg = ob_bicep_r.vertex_groups.new(name='Hand.L')
_vg = ob_bicep_r.vertex_groups.new(name='Thigh.L')
_vg = ob_bicep_r.vertex_groups.new(name='Shin.L')
_vg = ob_bicep_r.vertex_groups.new(name='Foot.L')
_vg = ob_bicep_r.vertex_groups.new(name='Shoulder.R')
_vg = ob_bicep_r.vertex_groups.new(name='Bicep.R')
_vg = ob_bicep_r.vertex_groups.new(name='Forearm.R')
_vg = ob_bicep_r.vertex_groups.new(name='Hand.R')
ob_elbow_r.parent = ob_armature
ob_elbow_r.matrix_parent_inverse = Matrix(((-0.2419, 0.6702, 10.26, -8.093), (-10.29, 0.0124, -0.2432, -3.856), (-0.02821, -10.27, 0.6698, 0.1539), (0.0, -0.0, -0.0, 1.0)))
ob_elbow_r.location = (-0.2404, 0.06734, 0.7801)
ob_elbow_r.rotation_euler = (-3.142, 5.821e-10, 3.725e-09)
ob_elbow_r.scale = (0.02059, 0.02059, 0.02059)
_vg = ob_elbow_r.vertex_groups.new(name='Pelvis')
_vg = ob_elbow_r.vertex_groups.new(name='Waist')
_vg = ob_elbow_r.vertex_groups.new(name='Chest')
_vg = ob_elbow_r.vertex_groups.new(name='Neck')
_vg = ob_elbow_r.vertex_groups.new(name='Head')
_vg = ob_elbow_r.vertex_groups.new(name='Shoulder.L')
_vg = ob_elbow_r.vertex_groups.new(name='Bicep.L')
_vg = ob_elbow_r.vertex_groups.new(name='Forearm.L')
_vg = ob_elbow_r.vertex_groups.new(name='Hand.L')
_vg = ob_elbow_r.vertex_groups.new(name='Thigh.L')
_vg = ob_elbow_r.vertex_groups.new(name='Shin.L')
_vg = ob_elbow_r.vertex_groups.new(name='Foot.L')
ob_forearm_r.parent = ob_armature
ob_forearm_r.matrix_parent_inverse = Matrix(((-0.2419, 0.6702, 10.26, -8.093), (-10.29, 0.0124, -0.2432, -3.856), (-0.02821, -10.27, 0.6698, 0.1539), (0.0, -0.0, -0.0, 1.0)))
ob_forearm_r.location = (-0.3241, 0.07244, 0.7784)
ob_forearm_r.rotation_euler = (-1.584, 0.01149, 1.481)
ob_forearm_r.scale = (-0.02024, -0.02024, -0.0695)
_vg = ob_forearm_r.vertex_groups.new(name='Pelvis')
_vg = ob_forearm_r.vertex_groups.new(name='Waist')
_vg = ob_forearm_r.vertex_groups.new(name='Chest')
_vg = ob_forearm_r.vertex_groups.new(name='Neck')
_vg = ob_forearm_r.vertex_groups.new(name='Head')
_vg = ob_forearm_r.vertex_groups.new(name='Shoulder.L')
_vg = ob_forearm_r.vertex_groups.new(name='Bicep.L')
_vg = ob_forearm_r.vertex_groups.new(name='Forearm.L')
_vg = ob_forearm_r.vertex_groups.new(name='Hand.L')
_vg = ob_forearm_r.vertex_groups.new(name='Thigh.L')
_vg = ob_forearm_r.vertex_groups.new(name='Shin.L')
_vg = ob_forearm_r.vertex_groups.new(name='Foot.L')
ob_hand_r.parent = ob_armature
ob_hand_r.matrix_parent_inverse = Matrix(((-0.8214, -2.09, 10.04, -7.967), (-10.25, 0.4705, -0.7407, -4.266), (-0.3087, -10.06, -2.12, 2.19), (0.0, 0.0, -0.0, 1.0)))
ob_hand_r.location = (-0.4284, 0.06969, 0.779)
ob_hand_r.rotation_euler = (-2.772, 1.609, 0.3197)
ob_hand_r.scale = (-0.01192, -0.02414, -0.0365)
_vg = ob_hand_r.vertex_groups.new(name='Pelvis')
_vg = ob_hand_r.vertex_groups.new(name='Waist')
_vg = ob_hand_r.vertex_groups.new(name='Chest')
_vg = ob_hand_r.vertex_groups.new(name='Neck')
_vg = ob_hand_r.vertex_groups.new(name='Head')
_vg = ob_hand_r.vertex_groups.new(name='Shoulder.L')
_vg = ob_hand_r.vertex_groups.new(name='Bicep.L')
_vg = ob_hand_r.vertex_groups.new(name='Forearm.L')
_vg = ob_hand_r.vertex_groups.new(name='Hand.L')
_vg = ob_hand_r.vertex_groups.new(name='Thigh.L')
_vg = ob_hand_r.vertex_groups.new(name='Shin.L')
_vg = ob_hand_r.vertex_groups.new(name='Foot.L')
ob_shoulder_r.parent = ob_armature
ob_shoulder_r.matrix_parent_inverse = Matrix(((-0.00923, -10.27, -0.5563, 1.113), (-10.29, 0.01908, -0.1819, -2.403), (0.1827, 0.5561, -10.27, 8.003), (-0.0, 0.0, 0.0, 1.0)))
ob_shoulder_r.location = (-0.1107, 0.0662, 0.7806)
ob_shoulder_r.rotation_euler = (-3.046, 0.4693, 0.06644)
ob_shoulder_r.scale = (0.03341, 0.03341, 0.03341)
_vg = ob_shoulder_r.vertex_groups.new(name='Pelvis')
_vg = ob_shoulder_r.vertex_groups.new(name='Waist')
_vg = ob_shoulder_r.vertex_groups.new(name='Chest')
_vg = ob_shoulder_r.vertex_groups.new(name='Neck')
_vg = ob_shoulder_r.vertex_groups.new(name='Head')
_vg = ob_shoulder_r.vertex_groups.new(name='Shoulder.L')
_vg = ob_shoulder_r.vertex_groups.new(name='Bicep.L')
_vg = ob_shoulder_r.vertex_groups.new(name='Forearm.L')
_vg = ob_shoulder_r.vertex_groups.new(name='Hand.L')
_vg = ob_shoulder_r.vertex_groups.new(name='Thigh.L')
_vg = ob_shoulder_r.vertex_groups.new(name='Shin.L')
_vg = ob_shoulder_r.vertex_groups.new(name='Foot.L')
_vg = ob_shoulder_r.vertex_groups.new(name='Shoulder.R')
_vg = ob_shoulder_r.vertex_groups.new(name='Bicep.R')
_vg = ob_shoulder_r.vertex_groups.new(name='Forearm.R')
_vg = ob_shoulder_r.vertex_groups.new(name='Hand.R')
ob_ankle_l.parent = ob_armature
ob_ankle_l.matrix_parent_inverse = Matrix(((-4.588, -7.195, 5.75, 0.462), (5.786, -7.249, -4.455, -0.5373), (7.166, 1.247, 7.278, -0.732), (-0.0, 0.0, -0.0, 1.0)))
ob_ankle_l.location = (0.03661, 0.0813, 0.0506)
ob_ankle_l.rotation_euler = (0.1532, 0.02236, 0.2912)
ob_ankle_l.scale = (-0.01975, -0.01975, -0.01975)
ob_foot_l.parent = ob_armature
ob_foot_l.matrix_parent_inverse = Matrix(((-4.588, -7.195, 5.75, 0.462), (5.786, -7.249, -4.455, -0.5373), (7.166, 1.247, 7.278, -0.732), (-0.0, 0.0, -0.0, 1.0)))
ob_foot_l.location = (0.04458, 0.08094, 0.01077)
ob_foot_l.rotation_euler = (0.02328, -0.0004238, -0.008742)
ob_foot_l.scale = (0.01294, 0.01294, 0.01294)
ob_hip_l.parent = ob_armature
ob_hip_l.matrix_parent_inverse = Matrix(((1.039, -10.23, -0.31, 0.636), (-0.03595, 0.3079, -10.28, 2.972), (10.24, 1.04, -0.004658, -0.4611), (-0.0, 0.0, 0.0, 1.0)))
ob_hip_l.location = (0.04023, 0.0499, 0.5394)
ob_hip_l.rotation_euler = (-0.1534, -0.271, 0.02073)
ob_hip_l.scale = (0.03443, 0.03443, 0.03443)
ob_knee_l.parent = ob_armature
ob_knee_l.matrix_parent_inverse = Matrix(((1.11, -10.18, -1.028, 0.8388), (-0.117, 1.022, -10.24, 0.4393), (10.23, 1.117, -0.005506, -0.465), (-0.0, 0.0, 0.0, 1.0)))
ob_knee_l.location = (0.03855, 0.0573, 0.2906)
ob_knee_l.rotation_euler = (-0.03943, 0.0197, 0.4164)
ob_knee_l.scale = (0.02308, 0.02308, 0.02308)
ob_shin_l.parent = ob_armature
ob_shin_l.matrix_parent_inverse = Matrix(((1.11, -10.18, -1.028, 0.8388), (-0.117, 1.022, -10.24, 0.4393), (10.23, 1.117, -0.005506, -0.465), (-0.0, 0.0, 0.0, 1.0)))
ob_shin_l.location = (0.04078, 0.06978, 0.1652)
ob_shin_l.rotation_euler = (0.07997, 0.01425, 0.01749)
ob_shin_l.scale = (-0.02809, -0.02318, -0.1156)
ob_thigh_l.parent = ob_armature
ob_thigh_l.matrix_parent_inverse = Matrix(((1.039, -10.23, -0.31, 0.636), (-0.03595, 0.3079, -10.28, 2.972), (10.24, 1.04, -0.004658, -0.4611), (-0.0, 0.0, 0.0, 1.0)))
ob_thigh_l.location = (0.04023, 0.0499, 0.4294)
ob_thigh_l.rotation_euler = (-0.144, -3.142, 2.299e-18)
ob_thigh_l.scale = (0.03873, 0.03374, 0.09398)
ob_ankle_r.parent = ob_armature
ob_ankle_r.matrix_parent_inverse = Matrix(((-5.444, 6.416, -5.923, -0.458), (-4.826, -8.027, -4.26, -0.6981), (-7.277, 0.5239, 7.256, -0.7254), (-0.0, -0.0, -0.0, 1.0)))
ob_ankle_r.location = (-0.03661, 0.0813, 0.0506)
ob_ankle_r.rotation_euler = (-2.988, -0.02236, -0.2912)
ob_ankle_r.scale = (0.01975, 0.01975, 0.01975)
ob_foot_r.parent = ob_armature
ob_foot_r.matrix_parent_inverse = Matrix(((-5.444, 6.416, -5.923, -0.458), (-4.826, -8.027, -4.26, -0.6981), (-7.277, 0.5239, 7.256, -0.7254), (-0.0, -0.0, -0.0, 1.0)))
ob_foot_r.location = (-0.04458, 0.08094, 0.01077)
ob_foot_r.rotation_euler = (-3.118, 0.0004238, 0.008742)
ob_foot_r.scale = (-0.01294, -0.01294, -0.01294)
ob_hip_r.parent = ob_armature
ob_hip_r.matrix_parent_inverse = Matrix(((1.039, 10.23, 0.3101, -0.6291), (0.03596, 0.308, -10.28, 2.973), (-10.24, 1.04, -0.00466, -0.5304), (-0.0, -0.0, 0.0, 1.0)))
ob_hip_r.location = (-0.04023, 0.0499, 0.5394)
ob_hip_r.rotation_euler = (2.988, 0.271, -0.02073)
ob_hip_r.scale = (-0.03443, -0.03443, -0.03443)
ob_knee_r.parent = ob_armature
ob_knee_r.matrix_parent_inverse = Matrix(((1.11, 10.18, 1.028, -0.8313), (0.117, 1.022, -10.24, 0.4401), (-10.23, 1.117, -0.005505, -0.5341), (-0.0, -0.0, 0.0, 1.0)))
ob_knee_r.location = (-0.03855, 0.0573, 0.2906)
ob_knee_r.rotation_euler = (3.102, -0.0197, -0.4164)
ob_knee_r.scale = (-0.02308, -0.02308, -0.02308)
ob_shin_r.parent = ob_armature
ob_shin_r.matrix_parent_inverse = Matrix(((1.11, 10.18, 1.028, -0.8313), (0.117, 1.022, -10.24, 0.4401), (-10.23, 1.117, -0.005505, -0.5341), (-0.0, -0.0, 0.0, 1.0)))
ob_shin_r.location = (-0.04078, 0.06978, 0.1652)
ob_shin_r.rotation_euler = (-3.062, -0.01425, -0.01749)
ob_shin_r.scale = (0.02809, 0.02318, 0.1156)
ob_thigh_r.parent = ob_armature
ob_thigh_r.matrix_parent_inverse = Matrix(((1.039, 10.23, 0.3101, -0.6291), (0.03596, 0.308, -10.28, 2.973), (-10.24, 1.04, -0.00466, -0.5304), (-0.0, -0.0, 0.0, 1.0)))
ob_thigh_r.location = (-0.04023, 0.0499, 0.4294)
ob_thigh_r.rotation_euler = (-0.144, 3.187e-17, 3.142)
ob_thigh_r.scale = (-0.03873, -0.03374, -0.09398)

# ---- collection membership
col_human.objects.link(ob_armature)
col_head.objects.link(ob_head)
col_head.objects.link(ob_neck)
col_body.objects.link(ob_pelvis)
col_body.objects.link(ob_torso)
col_body.objects.link(ob_waist)
col_left_arm.objects.link(ob_bicep_l)
col_left_arm.objects.link(ob_elbow_l)
col_left_arm.objects.link(ob_forearm_l)
col_left_arm.objects.link(ob_hand_l)
col_left_arm.objects.link(ob_shoulder_l)
col_right_arm.objects.link(ob_bicep_r)
col_right_arm.objects.link(ob_elbow_r)
col_right_arm.objects.link(ob_forearm_r)
col_right_arm.objects.link(ob_hand_r)
col_right_arm.objects.link(ob_shoulder_r)
col_left_leg.objects.link(ob_ankle_l)
col_left_leg.objects.link(ob_foot_l)
col_left_leg.objects.link(ob_hip_l)
col_left_leg.objects.link(ob_knee_l)
col_left_leg.objects.link(ob_shin_l)
col_left_leg.objects.link(ob_thigh_l)
col_right_leg.objects.link(ob_ankle_r)
col_right_leg.objects.link(ob_foot_r)
col_right_leg.objects.link(ob_hip_r)
col_right_leg.objects.link(ob_knee_r)
col_right_leg.objects.link(ob_shin_r)
col_right_leg.objects.link(ob_thigh_r)

# ---- scene / render settings (as saved in the file)
scene.frame_start = 1; scene.frame_end = 250; scene.frame_set(1)
scene.render.engine = 'BLENDER_EEVEE_NEXT'
scene.cycles.sampling_pattern = 'TABULATED_SOBOL'
scene.cycles.use_light_tree = False
scene.view_settings.view_transform = 'Filmic'
bpy.context.view_layer.update()

# ---- added for rendering (the .blend has no active camera and no usable light): camera, sun
cam_auto = bpy.data.cameras.new('AutoCamera')
cam_auto.lens = 50.0
cam_auto.sensor_width = 36.0
cam_auto.clip_end = 1000.0
ob_auto_camera = bpy.data.objects.new('AutoCamera', cam_auto)
scene.collection.objects.link(ob_auto_camera)
ob_auto_camera.location = (1.28691, -1.5056, 1.53438)
ob_auto_camera.rotation_euler = (1.09748, -7.21219e-08, 0.694738)
scene.camera = ob_auto_camera
light_auto_sun = bpy.data.lights.new('AutoSun', 'SUN')
light_auto_sun.energy = 3.0
light_auto_sun.angle = 0.0523599
ob_auto_sun = bpy.data.objects.new('AutoSun', light_auto_sun)
scene.collection.objects.link(ob_auto_sun)
ob_auto_sun.rotation_euler = (0.872665, 0.174533, 0.523599)
bpy.context.view_layer.update()
